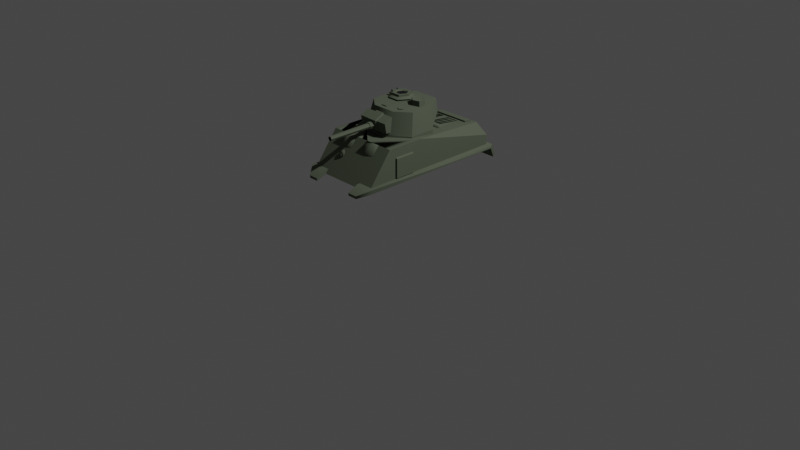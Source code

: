 # Source: ModifiedM4Sherman-4-TopShell.blend  (saved by Blender 2.90.8; exported with 4.5.12 LTS)
import bpy
from mathutils import Matrix  # noqa: F401  (used for matrix-valued properties, if any)

bpy.ops.wm.read_factory_settings(use_empty=True)
scene = bpy.context.scene
scene.name = 'Scene'

# ---- collections
col_collection = bpy.data.collections.new('Collection'); scene.collection.children.link(col_collection)

# ---- materials (node trees are filled in below, after node groups)
mat_material_006 = bpy.data.materials.new('Material.006')
mat_material_006.use_transparent_shadow = False
mat_material_006.diffuse_color = (0.1072, 0.1259, 0.09013, 1.0)
mat_material_006.roughness = 0.6733
mat_material_004 = bpy.data.materials.new('Material.004')
mat_material_004.use_transparent_shadow = False
mat_material_004.diffuse_color = (0.0, 0.0, 0.0, 1.0)
mat_material_004.roughness = 0.6733
mat_material_005 = bpy.data.materials.new('Material.005')
mat_material_005.use_transparent_shadow = False
mat_material_005.diffuse_color = (0.1139, 0.1089, 0.1027, 1.0)
mat_material_005.roughness = 0.6733
mat_material_003 = bpy.data.materials.new('Material.003')
mat_material_003.use_transparent_shadow = False
mat_material_003.diffuse_color = (0.01508, 0.01508, 0.01508, 1.0)
mat_material_003.roughness = 0.6733

# ---- material node trees
mat_material_006.use_nodes = True; mat_material_006.node_tree.nodes.clear()
_N = mat_material_006.node_tree.nodes; _L = mat_material_006.node_tree.links
n0 = _N.new('ShaderNodeBsdfPrincipled'); n0.name = 'Principled BSDF'; n0.location = (10, 300)
n0.distribution = 'GGX'
n0.subsurface_method = 'BURLEY'
n0.inputs[0].default_value = (0.1072, 0.1259, 0.09013, 1.0)
n0.inputs[2].default_value = 0.6733
n0.inputs[3].default_value = 1.0
n0.inputs[27].default_value = (0.0, 0.0, 0.0, 1.0)
n0.inputs[28].default_value = 1.0
n1 = _N.new('ShaderNodeOutputMaterial'); n1.name = 'Material Output'; n1.location = (300, 300)
_L.new(n0.outputs[0], n1.inputs[0])
n1.is_active_output = True
mat_material_004.use_nodes = True; mat_material_004.node_tree.nodes.clear()
_N = mat_material_004.node_tree.nodes; _L = mat_material_004.node_tree.links
n0 = _N.new('ShaderNodeBsdfPrincipled'); n0.name = 'Principled BSDF'; n0.location = (10, 300)
n0.distribution = 'GGX'
n0.subsurface_method = 'BURLEY'
n0.inputs[0].default_value = (0.0, 0.0, 0.0, 1.0)
n0.inputs[2].default_value = 0.6733
n0.inputs[3].default_value = 1.0
n0.inputs[27].default_value = (0.0, 0.0, 0.0, 1.0)
n0.inputs[28].default_value = 1.0
n1 = _N.new('ShaderNodeOutputMaterial'); n1.name = 'Material Output'; n1.location = (300, 300)
_L.new(n0.outputs[0], n1.inputs[0])
n1.is_active_output = True
mat_material_005.use_nodes = True; mat_material_005.node_tree.nodes.clear()
_N = mat_material_005.node_tree.nodes; _L = mat_material_005.node_tree.links
n0 = _N.new('ShaderNodeBsdfPrincipled'); n0.name = 'Principled BSDF'; n0.location = (10, 300)
n0.distribution = 'GGX'
n0.subsurface_method = 'BURLEY'
n0.inputs[0].default_value = (0.1139, 0.1089, 0.1027, 1.0)
n0.inputs[2].default_value = 0.6733
n0.inputs[3].default_value = 1.0
n0.inputs[27].default_value = (0.0, 0.0, 0.0, 1.0)
n0.inputs[28].default_value = 1.0
n1 = _N.new('ShaderNodeOutputMaterial'); n1.name = 'Material Output'; n1.location = (300, 300)
_L.new(n0.outputs[0], n1.inputs[0])
n1.is_active_output = True
mat_material_003.use_nodes = True; mat_material_003.node_tree.nodes.clear()
_N = mat_material_003.node_tree.nodes; _L = mat_material_003.node_tree.links
n0 = _N.new('ShaderNodeBsdfPrincipled'); n0.name = 'Principled BSDF'; n0.location = (10, 300)
n0.distribution = 'GGX'
n0.subsurface_method = 'BURLEY'
n0.inputs[0].default_value = (0.01508, 0.01508, 0.01508, 1.0)
n0.inputs[2].default_value = 0.6733
n0.inputs[3].default_value = 1.0
n0.inputs[27].default_value = (0.0, 0.0, 0.0, 1.0)
n0.inputs[28].default_value = 1.0
n1 = _N.new('ShaderNodeOutputMaterial'); n1.name = 'Material Output'; n1.location = (300, 300)
_L.new(n0.outputs[0], n1.inputs[0])
n1.is_active_output = True

# ---- world
world_world = bpy.data.worlds.new('World'); scene.world = world_world
world_world.use_nodes = True; world_world.node_tree.nodes.clear()
_N = world_world.node_tree.nodes; _L = world_world.node_tree.links
n0 = _N.new('ShaderNodeOutputWorld'); n0.name = 'World Output'; n0.location = (300, 300)
n1 = _N.new('ShaderNodeBackground'); n1.name = 'Background'; n1.location = (10, 300)
n1.inputs[0].default_value = (0.05088, 0.05088, 0.05088, 1.0)
_L.new(n1.outputs[0], n0.inputs[0])
n0.is_active_output = True
world_world.color = (0.05088, 0.05088, 0.05088)
world_world.use_sun_shadow = False
world_world.sun_shadow_jitter_overblur = 0.0

# ---- cameras
cam_camera = bpy.data.cameras.new('Camera')
cam_camera.clip_end = 100.0
cam_camera.ortho_scale = 7.314

# ---- lights
light_light = bpy.data.lights.new('Light', 'POINT')
light_light.transmission_factor = 0.0
light_light.energy = 1000.0
light_light.shadow_soft_size = 0.1
light_light.shadow_maximum_resolution = 0.006
light_light.use_absolute_resolution = True

# ---- meshes
me_cube_005_cube_010 = bpy.data.meshes.new('Cube.005_Cube.010')
me_cube_005_cube_010.from_pydata([(-0.1706, 0.683, -0.2632), (0.1706, 0.5761, -0.2632), (-0.1706, 0.5761, -0.2632), (0.1706, 0.683, -0.2632), (0.3216, 0.5761, -0.1423), (0.3216, 0.683, -0.1423), (0.3216, 0.5761, 0.1351), (0.3216, 0.683, 0.1351), (0.1259, 0.5761, 0.2985), (0.1259, 0.683, 0.2985), (-0.1259, 0.5761, 0.2985), (-0.1259, 0.683, 0.2985), (-0.3216, 0.5761, 0.1351), (-0.3216, 0.683, 0.1351), (-0.3216, 0.5761, -0.1423), (-0.3216, 0.683, -0.1423), (-0.1994, 0.5993, -0.7179), (-0.1994, 0.6096, -0.8004), (-0.1994, 0.594, -0.8003), (0.1994, 0.594, -0.8003), (0.1994, 0.6096, -0.8004), (0.1994, 0.5993, -0.7179), (0.1994, 0.6156, -0.7178), (0.3845, 0.6046, 0.405), (0.3845, 0.4598, 0.1881), (0.3845, 0.4598, 0.405), (0.3845, 0.6046, 0.1881), (0.4027, 0.4664, 0.1881), (0.4027, 0.598, 0.1881), (0.4027, 0.4664, 0.405), (0.4027, 0.598, 0.405), (-0.3845, 0.4598, 0.1881), (-0.3845, 0.6046, 0.405), (-0.3845, 0.4598, 0.405), (-0.4027, 0.4664, 0.1881), (-0.3845, 0.6046, 0.1881), (-0.4027, 0.4664, 0.405), (-0.4027, 0.598, 0.1881), (-0.4027, 0.598, 0.405), (-0.2279, 0.4622, -0.8855), (-0.4269, 0.3853, -0.9347), (-0.4269, 0.4622, -0.8855), (0.3857, 0.53, -0.8447), (-0.3857, 0.4343, -0.8447), (-0.3857, 0.53, -0.8447), (-0.3857, 0.671, 0.4807), (0.2279, 0.4343, -0.8447), (-0.2279, 0.4343, -0.8447), (0.4269, 0.4622, -0.8855), (0.2279, 0.3853, -0.9347), (0.2279, 0.4622, -0.8855), (-0.1994, 0.6156, -0.7178), (-0.2279, 0.3853, -0.9347), (0.3857, 0.4343, -0.8447), (-0.3857, 0.4343, 0.7493), (0.4269, 0.3853, -0.9347), (-0.1482, 0.5863, 0.6175), (-0.1196, 0.5698, 0.5717), (-0.1482, 0.5863, 0.5717), (-0.1196, 0.5698, 0.6175), (-0.1196, 0.5368, 0.5717), (-0.1196, 0.5368, 0.6175), (-0.1482, 0.5203, 0.5717), (-0.1768, 0.5368, 0.6175), (-0.1768, 0.5368, 0.5717), (-0.1768, 0.5698, 0.6175), (-0.1482, 0.5785, 0.6175), (-0.1768, 0.5698, 0.5717), (-0.1482, 0.5282, 0.6175), (-0.1482, 0.5203, 0.6175), (-0.1264, 0.5659, 0.6175), (-0.17, 0.5659, 0.6175), (-0.1482, 0.5711, 0.6319), (-0.1264, 0.5408, 0.6175), (-0.17, 0.5408, 0.6175), (-0.1636, 0.5622, 0.6319), (-0.1636, 0.5445, 0.6319), (-0.1328, 0.5622, 0.6319), (-0.1482, 0.5356, 0.6319), (-0.1328, 0.5445, 0.6319), (-0.1799, 0.6257, -0.3793), (-0.1799, 0.6227, -0.6619), (-0.1799, 0.6007, -0.6619), (0.1799, 0.6007, -0.6619), (-0.2095, 0.6319, -0.3212), (0.2095, 0.6479, -0.3212), (-0.2095, 0.6479, -0.3212), (-0.2257, 0.6319, -0.3307), (-0.2095, 0.6257, -0.3793), (0.2257, 0.6257, -0.3698), (0.2257, 0.6319, -0.3307), (0.2095, 0.6319, -0.3212), (0.1799, 0.6257, -0.3793), (0.2095, 0.6257, -0.3793), (-0.1799, 0.6449, -0.3793), (0.2257, 0.6479, -0.3307), (0.1799, 0.6227, -0.6619), (-0.2095, 0.6449, -0.3793), (0.1799, 0.6449, -0.3793), (-0.2257, 0.6257, -0.3698), (0.2257, 0.6449, -0.3698), (-0.2257, 0.6449, -0.3698), (0.2095, 0.6449, -0.3793), (-0.2257, 0.6479, -0.3307), (-0.1655, 0.644, -0.3907), (0.1655, 0.6236, -0.6506), (0.1488, 0.644, -0.3907), (-0.1488, 0.644, -0.3907), (-0.1488, 0.6236, -0.6506), (0.1488, 0.6236, -0.6506), (0.1655, 0.644, -0.3907), (-0.1655, 0.6236, -0.6506), (0.1311, 0.644, -0.3907), (-0.1312, 0.644, -0.3907), (0.1311, 0.6236, -0.6506), (-0.1122, 0.6236, -0.6506), (0.1122, 0.6236, -0.6506), (-0.1312, 0.6236, -0.6506), (-0.1122, 0.644, -0.3907), (0.09188, 0.644, -0.3907), (-0.09181, 0.644, -0.3907), (-0.09181, 0.6236, -0.6506), (0.09188, 0.6236, -0.6506), (0.1122, 0.644, -0.3907), (0.07222, 0.644, -0.3907), (-0.07231, 0.644, -0.3907), (0.0522, 0.644, -0.3907), (-0.05221, 0.644, -0.3907), (0.07222, 0.6236, -0.6506), (-0.05221, 0.6236, -0.6506), (0.0522, 0.6236, -0.6506), (-0.07231, 0.6236, -0.6506), (0.03366, 0.644, -0.3907), (-0.03367, 0.644, -0.3907), (-0.03367, 0.6236, -0.6506), (0.03366, 0.6236, -0.6506), (0.0165, 0.644, -0.3907), (-0.01651, 0.644, -0.3907), (0.0165, 0.6236, -0.6506), (-0.01651, 0.6236, -0.6506), (0.3857, 0.671, 0.08779), (-0.2418, 0.5939, -0.8447), (-0.3857, 0.671, 0.08779), (0.3857, 0.53, -0.8447), (-0.3857, 0.53, -0.8447), (0.2418, 0.5939, -0.8447), (0.2279, 0.4613, 0.7517), (0.2279, 0.4343, 0.7493), (0.2279, 0.4243, 0.8619), (-0.4269, 0.4335, -0.8692), (-0.4269, 0.4613, 0.7517), (0.4269, 0.4335, -0.8692), (0.4269, 0.4613, 0.7517), (0.4269, 0.4343, 0.7493), (0.2279, 0.4335, -0.8692), (-0.2279, 0.4613, 0.7517), (-0.2279, 0.4343, 0.7493), (-0.2279, 0.4335, -0.8692), (0.3327, 0.4243, 0.8619), (0.3857, 0.671, 0.4807), (0.2279, 0.406, 0.8594), (-0.2279, 0.4243, 0.8619), (-0.3327, 0.406, 0.8594), (-0.2279, 0.406, 0.8594), (-0.3327, 0.4243, 0.8619), (-0.4269, 0.4343, 0.7493), (0.3327, 0.406, 0.8594), (0.2279, 0.4343, 0.7493), (-0.2279, 0.4343, 0.7493), (0.2314, 0.671, 0.4807), (-0.07714, 0.671, 0.4807), (-0.2314, 0.671, 0.534), (-0.2314, 0.671, 0.4807), (0.09612, 0.671, 0.534), (0.07714, 0.671, 0.4807), (-0.07714, 0.671, 0.534), (-0.2314, 0.5888, 0.5592), (0.2124, 0.671, 0.534), (0.07714, 0.5888, 0.5592), (0.2314, 0.5888, 0.5592), (-0.07714, 0.5888, 0.5592), (0.3857, 0.4343, 0.7493), (-0.2279, 0.3648, -0.9115), (0.4269, 0.3648, -0.9115), (0.2279, 0.3648, -0.9115), (-0.4269, 0.3648, -0.9115)], [(46, 47), (46, 167), (167, 168), (157, 168)], [(0, 1, 2), (3, 4, 1), (5, 6, 4), (7, 8, 6), (9, 10, 8), (11, 12, 10), (13, 7, 5), (13, 14, 12), (15, 2, 14), (6, 12, 14), (16, 17, 18), (17, 19, 18), (20, 21, 19), (22, 16, 21), (19, 16, 18), (17, 22, 20), (23, 24, 25), (26, 27, 24), (28, 29, 27), (30, 25, 29), (27, 25, 24), (26, 30, 28), (31, 32, 33), (34, 35, 31), (36, 37, 34), (33, 38, 36), (33, 34, 31), (38, 35, 37), (39, 40, 41), (42, 43, 44), (43, 45, 44), (48, 49, 50), (0, 3, 1), (3, 5, 4), (5, 7, 6), (7, 9, 8), (9, 11, 10), (11, 13, 12), (5, 3, 0), (0, 15, 5), (13, 11, 9), (9, 7, 13), (5, 15, 13), (13, 15, 14), (15, 0, 2), (14, 2, 1), (1, 4, 14), (6, 8, 10), (10, 12, 6), (14, 4, 6), (16, 51, 17), (17, 20, 19), (20, 22, 21), (22, 51, 16), (19, 21, 16), (17, 51, 22), (23, 26, 24), (26, 28, 27), (28, 30, 29), (30, 23, 25), (27, 29, 25), (26, 23, 30), (31, 35, 32), (34, 37, 35), (36, 38, 37), (33, 32, 38), (33, 36, 34), (38, 32, 35), (39, 52, 40), (42, 53, 43), (43, 54, 45), (48, 55, 49), (56, 57, 58), (59, 60, 57), (61, 62, 60), (62, 63, 64), (65, 66, 56), (63, 67, 64), (67, 56, 58), (57, 64, 67), (61, 68, 69), (59, 66, 70), (63, 71, 65), (71, 72, 66), (59, 73, 61), (63, 68, 74), (75, 76, 77), (70, 72, 77), (73, 78, 68), (71, 76, 75), (70, 79, 73), (74, 78, 76), (80, 81, 82), (81, 83, 82), (84, 85, 86), (87, 88, 84), (89, 90, 91), (92, 93, 91), (80, 94, 81), (91, 90, 95), (96, 92, 83), (80, 83, 92), (91, 95, 85), (84, 88, 80), (80, 97, 94), (96, 98, 92), (87, 99, 88), (80, 82, 83), (91, 84, 92), (98, 93, 92), (100, 90, 89), (87, 101, 99), (86, 87, 84), (102, 89, 93), (81, 96, 83), (84, 91, 85), (85, 102, 98), (97, 99, 101), (89, 91, 93), (92, 84, 80), (80, 88, 97), (98, 102, 93), (100, 95, 90), (87, 103, 101), (86, 103, 87), (102, 100, 89), (94, 97, 86), (101, 103, 86), (86, 85, 94), (95, 100, 102), (98, 104, 94), (95, 102, 85), (101, 86, 97), (81, 105, 96), (94, 85, 98), (97, 88, 99), (104, 106, 107), (105, 108, 109), (96, 110, 98), (94, 111, 81), (109, 112, 106), (107, 112, 113), (114, 115, 116), (107, 117, 108), (109, 117, 114), (118, 119, 120), (116, 121, 122), (113, 123, 118), (120, 124, 125), (116, 119, 123), (118, 121, 115), (125, 126, 127), (128, 129, 130), (122, 131, 128), (127, 132, 133), (130, 134, 135), (128, 126, 124), (125, 129, 131), (135, 136, 132), (133, 136, 137), (136, 138, 139), (136, 139, 137), (133, 139, 134), (135, 139, 138), (140, 141, 142), (143, 141, 144), (143, 140, 145), (144, 141, 142), (146, 48, 50), (147, 148, 146), (149, 150, 41), (151, 152, 153), (154, 153, 147), (39, 150, 155), (151, 55, 48), (156, 149, 157), (146, 158, 152), (159, 143, 140), (45, 144, 44), (146, 154, 147), (157, 155, 156), (159, 53, 42), (160, 158, 148), (161, 162, 163), (155, 164, 161), (165, 164, 150), (147, 166, 160), (156, 161, 163), (156, 162, 165), (153, 158, 166), (140, 169, 159), (170, 171, 172), (169, 173, 174), (175, 176, 171), (177, 178, 173), (177, 169, 179), (173, 178, 174), (171, 176, 172), (175, 170, 180), (140, 142, 174), (170, 142, 174), (142, 45, 172), (159, 54, 181), (182, 40, 52), (49, 183, 184), (154, 183, 151), (154, 49, 184), (149, 40, 185), (149, 182, 157), (157, 52, 39), (56, 59, 57), (59, 61, 60), (61, 69, 62), (62, 69, 63), (65, 71, 66), (63, 65, 67), (67, 65, 56), (67, 58, 57), (57, 60, 64), (62, 64, 60), (61, 73, 68), (59, 56, 66), (63, 74, 71), (71, 75, 72), (59, 70, 73), (63, 69, 68), (79, 77, 76), (72, 75, 77), (76, 78, 79), (70, 66, 72), (73, 79, 78), (71, 74, 76), (70, 77, 79), (74, 68, 78), (98, 110, 104), (81, 111, 105), (104, 110, 106), (105, 111, 108), (96, 105, 110), (94, 104, 111), (109, 114, 112), (107, 106, 112), (114, 117, 115), (107, 113, 117), (109, 108, 117), (118, 123, 119), (116, 115, 121), (113, 112, 123), (120, 119, 124), (116, 122, 119), (118, 120, 121), (125, 124, 126), (128, 131, 129), (122, 121, 131), (127, 126, 132), (130, 129, 134), (128, 130, 126), (125, 127, 129), (135, 138, 136), (133, 132, 136), (133, 137, 139), (135, 134, 139), (140, 145, 141), (143, 145, 141), (146, 152, 48), (147, 160, 148), (149, 165, 150), (151, 48, 152), (154, 151, 153), (39, 41, 150), (151, 183, 55), (156, 165, 149), (146, 148, 158), (159, 42, 143), (45, 142, 144), (146, 50, 154), (157, 39, 155), (159, 181, 53), (160, 166, 158), (161, 164, 162), (155, 150, 164), (165, 162, 164), (147, 153, 166), (156, 155, 161), (156, 163, 162), (153, 152, 158), (140, 174, 169), (170, 175, 171), (169, 177, 173), (175, 180, 176), (177, 179, 178), (170, 172, 142), (159, 45, 54), (182, 185, 40), (49, 55, 183), (154, 184, 183), (154, 50, 49), (149, 41, 40), (149, 185, 182), (157, 182, 52), (105, 106, 110), (104, 108, 111), (113, 115, 117), (114, 123, 112), (122, 124, 119), (120, 131, 121), (130, 132, 126), (127, 134, 129), (105, 109, 106), (104, 107, 108), (113, 118, 115), (114, 116, 123), (122, 128, 124), (120, 125, 131), (130, 135, 132), (127, 133, 134)])
me_cube_005_cube_010.polygons.foreach_set('use_smooth', [0, 0, 0, 0, 0, 0, 0, 0, 0, 0, 0, 0, 0, 0, 0, 0, 0, 0, 0, 0, 0, 0, 0, 0, 0, 0, 0, 0, 0, 0, 0, 0, 0, 0, 0, 0, 0, 0, 0, 0, 0, 0, 0, 0, 0, 0, 0, 0, 0, 0, 0, 0, 0, 0, 0, 0, 0, 0, 0, 0, 0, 0, 0, 0, 0, 0, 0, 0, 0, 0, 0, 0, 1, 1, 1, 1, 1, 1, 1, 1, 1, 1, 1, 1, 1, 1, 1, 1, 1, 1, 1, 1, 1, 1, 1, 1, 1, 1, 1, 1, 1, 1, 1, 1, 1, 1, 1, 1, 1, 1, 1, 1, 1, 1, 1, 1, 1, 1, 1, 1, 1, 1, 1, 1, 1, 1, 1, 1, 1, 1, 1, 1, 1, 1, 1, 1, 1, 1, 1, 1, 1, 1, 1, 1, 1, 1, 1, 1, 1, 1, 1, 1, 1, 1, 1, 1, 1, 1, 1, 1, 1, 1, 1, 1, 1, 1, 1, 1, 1, 1, 1, 1, 1, 1, 1, 1, 1, 1, 1, 1, 1, 1, 1, 1, 1, 1, 1, 1, 1, 1, 1, 1, 1, 1, 1, 1, 1, 1, 1, 1, 1, 1, 1, 1, 1, 1, 1, 1, 1, 1, 1, 1, 1, 1, 1, 1, 1, 1, 1, 1, 1, 1, 1, 1, 1, 1, 1, 1, 1, 1, 1, 1, 1, 1, 1, 1, 1, 1, 1, 1, 1, 1, 1, 1, 1, 1, 1, 1, 1, 1, 1, 1, 1, 1, 1, 1, 1, 1, 1, 1, 1, 1, 1, 1, 1, 1, 1, 1, 1, 1, 1, 1, 1, 1, 1, 1, 1, 1, 1, 1, 1, 1, 1, 1, 1, 1, 1, 1, 1, 1, 1, 1, 1, 1, 1, 1, 1, 1, 1, 1, 1, 1, 1, 1, 1, 1, 1, 1, 1, 1, 1, 1, 1, 1, 1, 1])
me_cube_005_cube_010.polygons.foreach_set('material_index', [0, 0, 0, 0, 0, 0, 0, 0, 0, 0, 0, 0, 0, 0, 0, 0, 0, 0, 0, 0, 0, 0, 0, 0, 0, 0, 0, 0, 0, 0, 0, 0, 0, 0, 0, 0, 0, 0, 0, 0, 0, 0, 0, 0, 0, 0, 0, 0, 0, 0, 0, 0, 0, 0, 0, 0, 0, 0, 0, 0, 0, 0, 0, 0, 0, 0, 0, 0, 0, 0, 0, 0, 0, 0, 0, 0, 0, 0, 0, 0, 0, 0, 0, 0, 0, 0, 0, 0, 0, 0, 0, 0, 0, 0, 0, 0, 0, 0, 0, 0, 0, 0, 0, 0, 0, 0, 0, 0, 0, 0, 0, 0, 0, 0, 0, 0, 0, 0, 0, 0, 0, 0, 0, 0, 0, 0, 0, 0, 0, 0, 0, 0, 0, 0, 0, 0, 0, 0, 0, 0, 0, 0, 0, 0, 0, 0, 0, 0, 0, 0, 0, 0, 0, 0, 0, 0, 0, 0, 0, 0, 0, 0, 0, 0, 0, 0, 0, 0, 0, 0, 0, 0, 0, 0, 0, 0, 0, 0, 0, 0, 0, 0, 0, 0, 0, 0, 0, 0, 0, 0, 0, 0, 0, 0, 0, 0, 0, 0, 0, 0, 0, 0, 0, 0, 0, 0, 0, 0, 0, 0, 0, 0, 0, 0, 0, 0, 0, 0, 0, 0, 0, 0, 0, 0, 0, 0, 0, 0, 0, 0, 0, 0, 0, 0, 0, 0, 0, 0, 0, 0, 0, 0, 0, 0, 0, 0, 0, 0, 0, 0, 0, 0, 0, 0, 0, 0, 0, 0, 0, 0, 0, 0, 0, 0, 0, 0, 0, 0, 0, 0, 0, 0, 0, 0, 0, 0, 0, 0, 0, 0, 0, 0, 0, 0, 0, 0, 0, 0, 0, 0, 0, 0, 0, 0, 0, 0, 0, 0, 0, 0, 1, 1, 1, 1, 1, 1, 1, 1, 1, 1, 1, 1, 1, 1, 1, 1])
_k = set([(39, 41), (39, 52), (39, 157), (40, 41), (40, 52), (40, 185), (41, 150), (42, 53), (42, 143), (42, 159), (44, 45), (44, 144), (45, 54), (45, 159), (45, 172), (46, 47), (46, 167), (48, 50), (48, 55), (48, 151), (49, 50), (49, 55), (49, 154), (49, 184), (50, 146), (52, 182), (53, 181), (55, 183), (57, 58), (57, 60), (58, 67), (60, 62), (61, 69), (62, 64), (63, 69), (64, 67), (68, 73), (68, 74), (80, 82), (80, 88), (80, 94), (82, 83), (83, 92), (83, 96), (84, 87), (84, 91), (87, 99), (88, 99), (89, 90), (89, 93), (90, 91), (92, 93), (92, 98), (104, 106), (104, 107), (105, 109), (107, 113), (109, 114), (112, 123), (113, 118), (114, 115), (114, 116), (115, 121), (116, 121), (116, 122), (118, 120), (118, 123), (120, 125), (121, 122), (122, 128), (124, 126), (125, 127), (126, 127), (127, 132), (127, 133), (128, 130), (130, 135), (132, 136), (133, 137), (134, 139), (135, 138), (135, 139), (136, 137), (138, 139), (140, 143), (140, 145), (140, 159), (141, 142), (141, 145), (143, 144), (143, 145), (143, 159), (146, 148), (147, 154), (148, 158), (149, 165), (149, 185), (150, 164), (151, 152), (151, 153), (151, 183), (152, 158), (153, 166), (154, 184), (155, 157), (155, 161), (156, 157), (156, 163), (157, 168), (157, 182), (159, 181), (160, 166), (161, 163), (161, 164), (162, 163), (162, 165), (167, 168), (169, 179), (170, 174), (170, 180), (176, 180), (178, 179), (182, 185), (183, 184)])
me_cube_005_cube_010.attributes.new('sharp_edge', 'BOOLEAN', 'EDGE').data.foreach_set('value', [ (min(e.vertices), max(e.vertices)) in _k for e in me_cube_005_cube_010.edges])
me_cube_005_cube_010.materials.append(mat_material_006)
me_cube_005_cube_010.materials.append(mat_material_004)
me_cube_005_cube_010.use_remesh_fix_poles = True
me_cube_005_cube_010.use_remesh_preserve_attributes = False
me_cube_005_cube_010.use_mirror_vertex_groups = False
me_cube_005_cube_010.update()
me_cube_005_cube_010.normals_split_custom_set([tuple(v) for v in zip(*[iter([0.0, 0.0, -1.0, 0.0, 0.0, -1.0, 0.0, 0.0, -1.0, 0.6247, 0.0, -0.7808, 0.6247, 0.0, -0.7808, 0.6247, 0.0, -0.7808, 1.0, 0.0, 0.0, 1.0, 0.0, 0.0, 1.0, 0.0, 0.0, 0.6409, 0.0, 0.7676, 0.6409, 0.0, 0.7676, 0.6409, 0.0, 0.7676, 0.0, 0.0, 1.0, 0.0, 0.0, 1.0, 0.0, 0.0, 1.0, -0.6409, 0.0, 0.7676, -0.6409, 0.0, 0.7676, -0.6409, 0.0, 0.7676, 0.0, 1.0, 0.0, 0.0, 1.0, 0.0, 0.0, 1.0, 0.0, -1.0, 0.0, 0.0, -1.0, 0.0, 0.0, -1.0, 0.0, 0.0, -0.6247, 0.0, -0.7808, -0.6247, 0.0, -0.7808, -0.6247, 0.0, -0.7808, 0.0, -1.0, 0.0, 0.0, -1.0, 0.0, 0.0, -1.0, 0.0, -1.0, -1.351e-06, 0.0, -1.0, -1.351e-06, 0.0, -1.0, -1.351e-06, 0.0, 0.0, -0.004542, -1.0, 0.0, -0.004542, -1.0, 0.0, -0.004542, -1.0, 1.0, 0.0, 0.0, 1.0, 0.0, 0.0, 1.0, 0.0, 0.0, 0.0, -0.004414, 1.0, 0.0, -0.004414, 1.0, 0.0, -0.004414, 1.0, 0.0, -0.9979, 0.06473, 0.0, -0.9979, 0.06473, 0.0, -0.9979, 0.06473, 0.0, 0.9973, -0.07283, 0.0, 0.9973, -0.07283, 0.0, 0.9973, -0.07283, -1.0, 0.0, 0.0, -1.0, 0.0, 0.0, -1.0, 0.0, 0.0, -9.707e-07, 0.0, -1.0, -9.707e-07, 0.0, -1.0, -9.707e-07, 0.0, -1.0, 1.0, 0.0, 0.0, 1.0, 0.0, 0.0, 1.0, 0.0, 0.0, -1.555e-06, 0.0, 1.0, -1.555e-06, 0.0, 1.0, -1.555e-06, 0.0, 1.0, 0.3439, -0.939, 0.0, 0.3439, -0.939, 0.0, 0.3439, -0.939, 0.0, 0.3439, 0.939, 0.0, 0.3439, 0.939, 0.0, 0.3439, 0.939, 0.0, 1.0, 0.0, 0.0, 1.0, 0.0, 0.0, 1.0, 0.0, 0.0, 1.412e-06, 0.0, -1.0, 1.412e-06, 0.0, -1.0, 1.412e-06, 0.0, -1.0, -1.0, 0.0, 0.0, -1.0, 0.0, 0.0, -1.0, 0.0, 0.0, 3.11e-06, 0.0, 1.0, 3.11e-06, 0.0, 1.0, 3.11e-06, 0.0, 1.0, -0.344, -0.939, 0.0, -0.344, -0.939, 0.0, -0.344, -0.939, 0.0, -0.344, 0.939, 0.0, -0.344, 0.939, 0.0, -0.344, 0.939, 0.0, 0.0, 0.5393, -0.8421, 0.0, 0.5393, -0.8421, 0.0, 0.5393, -0.8421, 0.0, 0.0, -1.0, 0.0, 0.0, -1.0, 0.0, 0.0, -1.0, -1.0, 0.0, 0.0, -1.0, 0.0, 0.0, -1.0, 0.0, 0.0, 0.0, 0.5393, -0.8421, 0.0, 0.5393, -0.8421, 0.0, 0.5393, -0.8421, 0.0, 0.0, -1.0, 0.0, 0.0, -1.0, 0.0, 0.0, -1.0, 0.6247, 0.0, -0.7808, 0.6247, 0.0, -0.7808, 0.6247, 0.0, -0.7808, 1.0, 0.0, 0.0, 1.0, 0.0, 0.0, 1.0, 0.0, 0.0, 0.6409, 0.0, 0.7676, 0.6409, 0.0, 0.7676, 0.6409, 0.0, 0.7676, 0.0, 0.0, 1.0, 0.0, 0.0, 1.0, 0.0, 0.0, 1.0, -0.6409, 0.0, 0.7676, -0.6409, 0.0, 0.7676, -0.6409, 0.0, 0.7676, 0.0, 1.0, 0.0, 0.0, 1.0, 0.0, 0.0, 1.0, 0.0, 0.0, 1.0, 7.668e-07, 0.0, 1.0, 7.668e-07, 0.0, 1.0, 7.668e-07, 0.0, 1.0, -7.242e-07, 0.0, 1.0, -7.242e-07, 0.0, 1.0, -7.242e-07, 0.0, 1.0, 0.0, 0.0, 1.0, 0.0, 0.0, 1.0, 0.0, 0.0, 1.0, 0.0, 0.0, 1.0, 0.0, 0.0, 1.0, 0.0, -1.0, 0.0, 0.0, -1.0, 0.0, 0.0, -1.0, 0.0, 0.0, -0.6247, 0.0, -0.7808, -0.6247, 0.0, -0.7808, -0.6247, 0.0, -0.7808, 0.0, -1.0, 7.229e-07, 0.0, -1.0, 7.229e-07, 0.0, -1.0, 7.229e-07, 0.0, -1.0, 0.0, 0.0, -1.0, 0.0, 0.0, -1.0, 0.0, 0.0, -1.0, 0.0, 0.0, -1.0, 0.0, 0.0, -1.0, 0.0, 0.0, -1.0, -5.669e-07, 0.0, -1.0, -5.669e-07, 0.0, -1.0, -5.669e-07, 0.0, -1.0, 0.0, 0.0, -1.0, 0.0, 0.0, -1.0, 0.0, -1.0, 0.0, 0.0, -1.0, 0.0, 0.0, -1.0, 0.0, 0.0, 0.0, -0.004542, -1.0, 0.0, -0.004542, -1.0, 0.0, -0.004542, -1.0, 1.0, -8.378e-07, 0.0, 1.0, -8.378e-07, 0.0, 1.0, -8.378e-07, 0.0, 0.0, -0.004414, 1.0, 0.0, -0.004414, 1.0, 0.0, -0.004414, 1.0, 0.0, -0.9979, 0.06473, 0.0, -0.9979, 0.06473, 0.0, -0.9979, 0.06473, 0.0, 0.9973, -0.07282, 0.0, 0.9973, -0.07282, 0.0, 0.9973, -0.07282, -1.0, 0.0, 0.0, -1.0, 0.0, 0.0, -1.0, 0.0, 0.0, 0.0, 0.0, -1.0, 0.0, 0.0, -1.0, 0.0, 0.0, -1.0, 1.0, 0.0, 0.0, 1.0, 0.0, 0.0, 1.0, 0.0, 0.0, 0.0, 0.0, 1.0, 0.0, 0.0, 1.0, 0.0, 0.0, 1.0, 0.3439, -0.939, 0.0, 0.3439, -0.939, 0.0, 0.3439, -0.939, 0.0, 0.3439, 0.939, 0.0, 0.3439, 0.939, 0.0, 0.3439, 0.939, 0.0, 1.0, 0.0, 0.0, 1.0, 0.0, 0.0, 1.0, 0.0, 0.0, -4.86e-07, 0.0, -1.0, -4.86e-07, 0.0, -1.0, -4.86e-07, 0.0, -1.0, -1.0, 0.0, 0.0, -1.0, 0.0, 0.0, -1.0, 0.0, 0.0, -1.412e-06, 0.0, 1.0, -1.412e-06, 0.0, 1.0, -1.412e-06, 0.0, 1.0, -0.344, -0.939, 0.0, -0.344, -0.939, 0.0, -0.344, -0.939, 0.0, -0.344, 0.939, 0.0, -0.344, 0.939, 0.0, -0.344, 0.939, 0.0, 0.0, 0.5393, -0.8421, 0.0, 0.5393, -0.8421, 0.0, 0.5393, -0.8421, 0.0, 0.0, -1.0, 0.0, 0.0, -1.0, 0.0, 0.0, -1.0, -1.0, -1.975e-07, 0.0, -1.0, -1.975e-07, 0.0, -1.0, -1.975e-07, 0.0, 0.0, 0.5393, -0.8421, 0.0, 0.5393, -0.8421, 0.0, 0.5393, -0.8421, -5.998e-06, 0.7924, 0.61, 0.866, 0.5, 0.0, -7.383e-06, 1.0, 0.0, 0.6862, 0.3962, 0.61, 0.866, -0.5, 0.0, 0.866, 0.5, 0.0, 0.6862, -0.3962, 0.61, -7.58e-06, -1.0, 0.0, 0.866, -0.5, 0.0, -7.58e-06, -1.0, 0.0, -0.6863, -0.3962, 0.61, -0.866, -0.5, 0.0, -0.6862, 0.3962, 0.61, -3.163e-06, 0.3734, 0.9277, -5.998e-06, 0.7924, 0.61, -0.6863, -0.3962, 0.61, -0.866, 0.5, 0.0, -0.866, -0.5, 0.0, -0.866, 0.5, 0.0, -5.998e-06, 0.7924, 0.61, -7.383e-06, 1.0, 0.0, 0.0, 0.0, -1.0, 0.0, 0.0, -1.0, 0.0, 0.0, -1.0, 0.6862, -0.3962, 0.61, -1.976e-11, 0.0, 1.0, 0.0, 0.0, 1.0, 0.6862, 0.3962, 0.61, -3.163e-06, 0.3734, 0.9277, 0.3234, 0.1867, 0.9277, -0.6863, -0.3962, 0.61, -0.3234, 0.1867, 0.9277, -0.6862, 0.3962, 0.61, -0.3234, 0.1867, 0.9277, -4.88e-06, 0.6258, 0.78, -3.163e-06, 0.3734, 0.9277, 0.6862, 0.3962, 0.61, 0.3234, -0.1867, 0.9277, 0.6862, -0.3962, 0.61, -0.6863, -0.3962, 0.61, -1.976e-11, 0.0, 1.0, -0.3234, -0.1867, 0.9277, -0.542, 0.3129, 0.78, -0.542, -0.3129, 0.78, 0.5419, 0.3129, 0.78, 0.3234, 0.1867, 0.9277, -4.88e-06, 0.6258, 0.78, 0.5419, 0.3129, 0.78, 0.3234, -0.1867, 0.9277, -5.102e-06, -0.6258, 0.78, -8.046e-06, -0.8902, 0.4556, -0.3234, 0.1867, 0.9277, -0.542, -0.3129, 0.78, -0.542, 0.3129, 0.78, 0.3234, 0.1867, 0.9277, 0.5419, -0.3129, 0.78, 0.3234, -0.1867, 0.9277, -0.3234, -0.1867, 0.9277, -5.102e-06, -0.6258, 0.78, -0.542, -0.3129, 0.78, -1.0, 0.0, 0.0, -0.5816, 0.5523, -0.5973, -0.6864, 0.0, -0.7272, -0.5816, 0.5523, -0.5973, 0.0, 0.0, -1.0, -0.6864, 0.0, -0.7272, -0.2641, 0.0, 0.9645, 0.1974, 0.6695, 0.7161, -0.2004, 0.6714, 0.7135, -0.03913, -0.9927, 0.1138, 0.018, -0.9926, 0.1202, -0.02497, -0.994, 0.1061, -0.03913, -0.9927, 0.1138, 0.09254, -0.9834, 0.1563, 0.018, -0.9926, 0.1202, 0.0, -0.995, 0.1001, -0.02497, -0.994, 0.1061, 0.018, -0.9926, 0.1202, -1.0, 0.0, 0.0, -0.283, 0.8919, -0.3527, -0.5816, 0.5523, -0.5973, 0.2641, 0.0, 0.9645, 0.8819, 0.0, 0.4715, 0.6789, 0.6332, 0.3716, 0.5816, 0.5523, -0.5973, 1.0, 0.0, 0.0, 1.0, 0.0, 0.0, 0.0, -0.995, 0.1001, 0.0, -0.9961, 0.08816, 0.0, -0.995, 0.1001, 0.2641, 0.0, 0.9645, 0.6789, 0.6332, 0.3716, 0.1974, 0.6695, 0.7161, -0.02497, -0.994, 0.1061, 0.018, -0.9926, 0.1202, 0.0, -0.995, 0.1001, 0.0, 0.0, -1.0, -0.2029, 0.6345, -0.7458, -0.283, 0.8919, -0.3527, 0.5816, 0.5523, -0.5973, 0.283, 0.8919, -0.3527, 1.0, 0.0, 0.0, -0.03913, -0.9927, 0.1138, 0.09254, -0.9834, 0.1563, 0.018, -0.9926, 0.1202, 0.0, -0.995, 0.1001, 0.0, -0.9961, 0.08816, 0.0, -0.9961, 0.08816, 0.018, -0.9926, 0.1202, -0.02497, -0.994, 0.1061, 0.0, -0.995, 0.1001, 0.283, 0.8919, -0.3527, 0.2641, 0.0, -0.9645, 0.0, 0.0, -1.0, 0.7017, 0.577, -0.4179, 0.8819, 0.0, 0.4715, 0.8534, 0.0, -0.5212, -0.8819, 0.0, 0.4715, -0.6968, 0.5875, -0.4116, -0.8534, 0.0, -0.5212, -0.2004, 0.6714, 0.7135, -0.8819, 0.0, 0.4715, -0.2641, 0.0, 0.9645, 0.2001, 0.6325, -0.7482, 0.8534, 0.0, -0.5212, 0.2641, 0.0, -0.9645, -0.5816, 0.5523, -0.5973, 0.5816, 0.5523, -0.5973, 0.0, 0.0, -1.0, -0.2641, 0.0, 0.9645, 0.2641, 0.0, 0.9645, 0.1974, 0.6695, 0.7161, 0.1974, 0.6695, 0.7161, 0.2001, 0.6325, -0.7482, 0.283, 0.8919, -0.3527, -0.2029, 0.6345, -0.7458, -0.8534, 0.0, -0.5212, -0.6968, 0.5875, -0.4116, -0.03913, -0.9927, 0.1138, 0.018, -0.9926, 0.1202, -0.02497, -0.994, 0.1061, 0.0, -0.995, 0.1001, -0.02497, -0.994, 0.1061, 0.0, -0.995, 0.1001, 0.0, 0.0, -1.0, -0.2641, 0.0, -0.9645, -0.2029, 0.6345, -0.7458, 0.283, 0.8919, -0.3527, 0.2001, 0.6325, -0.7482, 0.2641, 0.0, -0.9645, 0.7017, 0.577, -0.4179, 0.6789, 0.6332, 0.3716, 0.8819, 0.0, 0.4715, -0.8819, 0.0, 0.4715, -0.6737, 0.643, 0.3642, -0.6968, 0.5875, -0.4116, -0.2004, 0.6714, 0.7135, -0.6737, 0.643, 0.3642, -0.8819, 0.0, 0.4715, 0.2001, 0.6325, -0.7482, 0.7017, 0.577, -0.4179, 0.8534, 0.0, -0.5212, -0.283, 0.8919, -0.3527, -0.2029, 0.6345, -0.7458, -0.2004, 0.6714, 0.7135, -0.6968, 0.5875, -0.4116, -0.6737, 0.643, 0.3642, -0.2004, 0.6714, 0.7135, -0.2004, 0.6714, 0.7135, 0.1974, 0.6695, 0.7161, -0.283, 0.8919, -0.3527, 0.6789, 0.6332, 0.3716, 0.7017, 0.577, -0.4179, 0.2001, 0.6325, -0.7482, 0.283, 0.8919, -0.3527, -8.461e-06, 0.9969, -0.07829, -0.283, 0.8919, -0.3527, 0.6789, 0.6332, 0.3716, 0.2001, 0.6325, -0.7482, 0.1974, 0.6695, 0.7161, -0.6968, 0.5875, -0.4116, -0.2004, 0.6714, 0.7135, -0.2029, 0.6345, -0.7458, -0.5816, 0.5523, -0.5973, 0.4229, 0.8907, -0.1668, 0.5816, 0.5523, -0.5973, -0.283, 0.8919, -0.3527, 0.1974, 0.6695, 0.7161, 0.283, 0.8919, -0.3527, -0.2029, 0.6345, -0.7458, -0.2641, 0.0, -0.9645, -0.8534, 0.0, -0.5212, 0.0, 0.0, 1.0, 0.0, 0.6789, -0.7343, 0.0, 0.0, 1.0, 0.4229, 0.8907, -0.1668, 2.331e-07, 0.7354, 0.6777, -0.433, -0.75, -0.5, 0.5816, 0.5523, -0.5973, 7.155e-06, 0.9969, -0.07828, 0.283, 0.8919, -0.3527, -0.283, 0.8919, -0.3527, 8.594e-06, 0.9969, -0.07829, -0.5816, 0.5523, -0.5973, 0.0, 0.9969, -0.0783, 0.3694, 0.4574, -0.8089, 0.0, 0.6789, -0.7343, 0.0, 0.0, 1.0, 0.3694, 0.4574, -0.8089, 0.0, 0.0, -1.0, 0.0, 0.0, 1.0, -2.291e-09, 0.0, 0.0, 0.0, 0.0, 1.0, 0.0, 0.9969, -0.0783, 0.0, 0.6789, -0.7343, 2.331e-07, 0.7354, 0.6777, -0.433, -0.75, -0.5, 0.0, 0.6789, -0.7343, 0.0, 0.0, 1.0, -0.707, 0.0, 0.0, 0.6664, 0.6979, -0.2625, 0.7499, 0.433, -0.5002, 1.0, 9.593e-05, -4.371e-08, -1.0, -9.593e-05, -4.371e-08, -1.0, -8.742e-08, -4.371e-08, 0.0, 0.0, -1.0, 0.0, 0.0, 1.0, 1.0, -8.742e-08, 4.371e-08, 0.7499, 0.433, -0.5002, 0.4712, 0.7995, -0.3724, 0.0, 0.0, -1.0, 0.0, 0.9969, -0.0783, 0.6664, 0.6979, -0.2625, -0.6935, 0.7158, 0.08216, 0.0, 0.9969, -0.0783, 0.0, 0.9969, -0.0783, 0.0, 0.6789, -0.7343, 0.0, 0.0, -1.0, 0.0, 0.0, 1.0, 0.0, 0.0, 1.0, 0.0, 0.0, 1.0, -0.4045, 0.5932, 0.6961, -0.8365, -0.2241, 0.5001, 0.0, 0.0, 0.0, 0.0, 0.7343, 0.6789, 0.0, 0.0, 1.0, 0.0, 0.0, 1.0, 0.0, 0.0, 0.0, 0.0, 0.0, 1.0, -0.8365, -0.2241, 0.5001, 0.1421, 0.871, 0.4702, 0.0, 0.0, 1.0, 0.0, 0.9969, -0.0783, -0.6935, 0.7158, 0.08216, 0.4712, 0.7995, -0.3724, 0.0, 0.9969, -0.0783, -0.4045, 0.5932, 0.6961, 0.0, 0.7343, 0.6789, 0.0, 0.9969, -0.0783, 0.0, 0.9969, -0.0783, 0.5751, 0.8176, -0.02751, 0.0, 0.0, 1.0, 0.0, 0.0, -1.0, 0.0, 0.0, 1.0, 0.0, 0.9969, -0.0783, 0.0, 0.9969, -0.0783, 0.0, 0.9969, -0.0783, 0.0, 0.9969, -0.0783, 0.0, 0.9969, -0.0783, 0.0, 0.9969, -0.0783, 0.0, 0.9969, -0.0783, 0.0, 0.9969, -0.0783, 0.1421, 0.871, 0.4702, 0.0, 0.0, -1.0, 0.0, 0.0, -1.0, 0.0, 0.0, -1.0, 0.0, 0.9992, -0.03914, 0.0, 0.9966, -0.08241, 0.0, 0.9985, -0.05512, 0.0, 0.0, 1.0, 0.1804, -0.4062, 0.8958, 0.3745, -0.8434, 0.3853, -0.402, -0.9054, 0.1369, -0.402, -0.9054, 0.1369, -0.402, -0.9054, 0.1369, 0.3745, -0.8434, 0.3853, 0.1804, -0.4062, 0.8958, 0.402, -0.9054, 0.1369, 0.0, 0.9868, 0.1616, 0.557, 0.8305, 0.0004078, 0.0, 1.0, 0.0004911, -0.7366, -0.671, -0.08481, -0.7465, -0.0882, 0.6596, -1.0, -6.099e-09, 0.0, -1.0, -3.006e-09, 0.0, -0.9441, -0.02983, 0.3283, -1.0, 0.0, 0.0, 1.0, -7.504e-07, 0.0, 0.9434, -0.03001, 0.3303, 0.9391, -0.03218, 0.3422, 0.0, -0.8727, 0.4882, 0.0, -0.996, -0.08979, -0.7366, -0.671, -0.08481, 0.557, 0.8305, 0.0004078, 0.0, 0.9931, 0.1169, 0.005694, 0.9868, 0.1616, 1.0, 0.0, 0.0, 1.0, 0.0, 0.0, 1.0, 0.0, 0.0, 0.0, -0.9921, -0.1254, 0.0, -0.8727, 0.4882, 0.0, -0.8727, 0.4883, 0.0, 0.9868, 0.1616, 0.0, 0.9479, 0.3186, 0.007263, 0.9931, 0.1169, 1.0, 1.076e-06, 0.0, 1.0, 1.076e-06, 0.0, 1.0, 1.076e-06, 0.0, -0.06731, 0.9977, 0.0, -0.02805, 3.018e-08, 0.9996, 0.0, 0.0, 1.0, -1.0, -6.099e-09, 0.0, -1.0, -8.469e-07, 0.0, -0.7366, -0.671, -0.08481, 1.0, 6.706e-07, 0.0, 1.0, 3.504e-07, 0.0, 1.0, 3.176e-07, 0.0, 1.0, -3.063e-07, 0.0, 1.0, -3.554e-08, 0.0, 1.0, 0.0, 0.0, -0.5714, -0.6806, 0.4586, 0.443, -0.1172, 0.8888, -0.7465, -0.0882, 0.6596, 0.0, -0.1325, 0.9912, -0.4112, -0.1208, 0.9035, 0.0, -0.1325, 0.9912, 0.005694, 0.9868, 0.1616, 0.0, 0.9479, 0.3186, 0.0, 0.9479, 0.3186, -0.9391, -0.03218, 0.3422, -0.443, -0.1172, 0.8888, -0.9441, -0.02983, 0.3283, -0.7366, -0.671, -0.08481, 0.0, -0.9684, -0.2493, -0.5714, -0.6806, 0.4586, 1.0, 3.176e-07, 0.0, 1.0, -1.927e-07, 0.0, 1.0, -2.225e-07, 0.0, 0.0, -0.9921, -0.1254, 0.0, -0.9684, -0.2493, 0.0, -0.996, -0.08979, 0.9391, -0.03218, 0.3422, 0.443, -0.1172, 0.8888, 0.4112, -0.1208, 0.9035, 0.0, 0.9992, -0.03914, 0.0, 1.0, 1.522e-07, 0.0, 1.0, 0.0, -0.1691, -0.9856, 4.134e-07, 0.5947, -0.6465, -0.4779, 0.2241, -0.9746, -1.325e-07, -0.4543, -0.8761, -0.1617, 0.3903, -0.7316, -0.5589, 0.4543, -0.8761, -0.1617, -0.5947, -0.6465, -0.4779, 0.2837, -0.2813, -0.9167, 0.5947, -0.6465, -0.4779, -0.3903, -0.7316, -0.5589, 0.2816, -0.3403, -0.8972, 0.3903, -0.7316, -0.5589, -0.3903, -0.7316, -0.5589, -0.4543, -0.8761, -0.1617, -0.2816, -0.3403, -0.8972, 0.3903, -0.7316, -0.5589, 0.2816, -0.3403, -0.8972, 0.4543, -0.8761, -0.1617, 0.5947, -0.6465, -0.4779, 0.2837, -0.2813, -0.9167, 0.2241, -0.9746, -1.325e-07, -0.5947, -0.6465, -0.4779, -0.1691, -0.9856, 4.134e-07, -0.2837, -0.2813, -0.9167, 0.0, 0.9992, -0.03914, 0.0, 0.9985, -0.05512, 0.0, 1.0, 2.149e-07, -0.1691, -0.9856, 4.134e-07, 0.0, -1.0, 2.56e-07, 0.0, -1.0, 9.833e-07, -0.9923, 0.1241, 0.0, -0.06731, 0.9977, 0.0, 0.0, 1.0, 0.0, 0.0, 0.7502, 0.6612, 0.0, 0.7502, 0.6612, 0.0, 0.7502, 0.6612, 0.0, -0.751, -0.6603, 0.0, -0.751, -0.6603, 0.0, -0.751, -0.6603, 0.0, -0.751, -0.6603, 0.0, -0.751, -0.6603, 0.0, -0.751, -0.6603, 0.0, -0.8727, 0.4882, 0.0, -0.5236, 0.8519, 0.0, -0.8727, 0.4883, -1.0, 3.781e-07, 0.0, -1.0, 3.781e-07, 0.0, -1.0, 3.781e-07, 0.0, -1.0, -3.006e-09, 0.0, -1.0, 0.0, 0.0, -1.0, 0.0, 0.0, 0.0, -0.8727, 0.4882, 0.0, -0.5236, 0.8519, 0.0, -0.8727, 0.4883, 1.0, -4.998e-07, 0.0, 1.0, 1.487e-07, 0.0, 1.0, -7e-07, 0.0, -5.998e-06, 0.7924, 0.61, 0.6862, 0.3962, 0.61, 0.866, 0.5, 0.0, 0.6862, 0.3962, 0.61, 0.6862, -0.3962, 0.61, 0.866, -0.5, 0.0, 0.6862, -0.3962, 0.61, -7.427e-06, -1.0, 0.0, -7.58e-06, -1.0, 0.0, -7.58e-06, -1.0, 0.0, -7.427e-06, -1.0, 0.0, -0.6863, -0.3962, 0.61, -0.6862, 0.3962, 0.61, -0.3234, 0.1867, 0.9277, -3.163e-06, 0.3734, 0.9277, -0.6863, -0.3962, 0.61, -0.6862, 0.3962, 0.61, -0.866, 0.5, 0.0, -0.866, 0.5, 0.0, -0.6862, 0.3962, 0.61, -5.998e-06, 0.7924, 0.61, 0.0, 0.0, -1.0, 0.0, 0.0, -1.0, 0.0, 0.0, -1.0, 0.0, 0.0, -1.0, 0.0, 0.0, -1.0, 0.0, 0.0, -1.0, 0.0, 0.0, -1.0, 0.0, 0.0, -1.0, 0.0, 0.0, -1.0, 0.6862, -0.3962, 0.61, 0.3234, -0.1867, 0.9277, -1.976e-11, 0.0, 1.0, 0.6862, 0.3962, 0.61, -5.998e-06, 0.7924, 0.61, -3.163e-06, 0.3734, 0.9277, -0.6863, -0.3962, 0.61, -0.3234, -0.1867, 0.9277, -0.3234, 0.1867, 0.9277, -0.3234, 0.1867, 0.9277, -0.542, 0.3129, 0.78, -4.88e-06, 0.6258, 0.78, 0.6862, 0.3962, 0.61, 0.3234, 0.1867, 0.9277, 0.3234, -0.1867, 0.9277, -0.6863, -0.3962, 0.61, 0.0, 0.0, 1.0, -1.976e-11, 0.0, 1.0, 0.5419, -0.3129, 0.78, 0.5419, 0.3129, 0.78, -0.542, -0.3129, 0.78, -4.88e-06, 0.6258, 0.78, -0.542, 0.3129, 0.78, 0.5419, 0.3129, 0.78, -0.542, -0.3129, 0.78, -5.102e-06, -0.6258, 0.78, 0.5419, -0.3129, 0.78, 0.3234, 0.1867, 0.9277, -3.163e-06, 0.3734, 0.9277, -4.88e-06, 0.6258, 0.78, 0.3234, -0.1867, 0.9277, 0.5419, -0.3129, 0.78, -5.102e-06, -0.6258, 0.78, -0.3234, 0.1867, 0.9277, -0.3234, -0.1867, 0.9277, -0.542, -0.3129, 0.78, 0.3234, 0.1867, 0.9277, 0.5419, 0.3129, 0.78, 0.5419, -0.3129, 0.78, -0.3234, -0.1867, 0.9277, -8.046e-06, -0.8902, 0.4556, -5.102e-06, -0.6258, 0.78, 0.283, 0.8919, -0.3527, 7.155e-06, 0.9969, -0.07828, -8.461e-06, 0.9969, -0.07829, -0.5816, 0.5523, -0.5973, 8.594e-06, 0.9969, -0.07829, 0.4229, 0.8907, -0.1668, -8.461e-06, 0.9969, -0.07829, 7.155e-06, 0.9969, -0.07828, 0.0, 0.6789, -0.7343, 0.4229, 0.8907, -0.1668, 8.594e-06, 0.9969, -0.07829, 2.331e-07, 0.7354, 0.6777, 0.5816, 0.5523, -0.5973, 0.4229, 0.8907, -0.1668, 7.155e-06, 0.9969, -0.07828, -0.283, 0.8919, -0.3527, -8.461e-06, 0.9969, -0.07829, 8.594e-06, 0.9969, -0.07829, 0.0, 0.9969, -0.0783, 0.0, 0.9969, -0.0783, 0.3694, 0.4574, -0.8089, 0.0, 0.0, 1.0, 0.0, 0.6789, -0.7343, 0.3694, 0.4574, -0.8089, 0.0, 0.0, 1.0, 0.0, 0.6789, -0.7343, 0.0, 0.6789, -0.7343, 0.0, 0.9969, -0.0783, 0.0, 0.9969, -0.0783, 0.0, 0.6789, -0.7343, -0.433, -0.75, -0.5, 2.331e-07, 0.7354, 0.6777, 0.0, 0.6789, -0.7343, -0.707, 0.0, 0.0, -0.6935, 0.7158, 0.08216, 0.6664, 0.6979, -0.2625, 0.0, 0.0, 1.0, -2.291e-09, 0.0, 0.0, -1.0, 8.742e-08, 4.371e-08, 0.0, 0.0, -1.0, 0.3694, 0.4574, -0.8089, 0.0, 0.0, 1.0, 0.7499, 0.433, -0.5002, 0.6664, 0.6979, -0.2625, 0.4712, 0.7995, -0.3724, 0.0, 0.9969, -0.0783, 0.0, 0.9969, -0.0783, 0.6664, 0.6979, -0.2625, 0.0, 0.9969, -0.0783, 0.0, 0.9969, -0.0783, 0.0, 0.9969, -0.0783, 0.0, 0.0, -1.0, 0.4712, 0.7995, -0.3724, 0.0, 0.0, 1.0, 0.0, 0.0, 1.0, 0.0, 0.7343, 0.6789, -0.4045, 0.5932, 0.6961, 0.0, 0.0, 0.0, 0.0, 0.9969, -0.0783, 0.0, 0.7343, 0.6789, -1.0, -9.593e-05, -4.371e-08, -0.6935, 0.7158, 0.08216, 0.5751, 0.8176, -0.02751, -0.8365, -0.2241, 0.5001, -0.4045, 0.5932, 0.6961, 0.1421, 0.871, 0.4702, 0.0, 0.9969, -0.0783, 0.0, 0.9969, -0.0783, -0.6935, 0.7158, 0.08216, 0.0, 0.9969, -0.0783, 0.0, 0.9969, -0.0783, -0.4045, 0.5932, 0.6961, 0.0, 0.9969, -0.0783, 0.0, 0.9969, -0.0783, 0.0, 0.9969, -0.0783, 0.0, 0.0, 1.0, 0.0, 0.0, 0.0, 0.0, 0.0, -1.0, 0.0, 0.9969, -0.0783, 0.0, 0.9969, -0.0783, 0.0, 0.9969, -0.0783, 0.0, 0.0, 1.0, 0.1421, 0.871, 0.4702, 0.0, 0.0, 1.0, 0.0, 0.9992, -0.03914, 0.0, 0.9966, -0.08241, 0.0, 0.9966, -0.08241, 0.0, 0.0, 1.0, 0.0, 0.0, 1.0, 0.1804, -0.4062, 0.8958, 0.0, 0.9868, 0.1616, 0.007263, 0.9931, 0.1169, 0.557, 0.8305, 0.0004078, -0.7366, -0.671, -0.08481, -0.5714, -0.6806, 0.4586, -0.7465, -0.0882, 0.6596, -1.0, -3.006e-09, 0.0, -0.9391, -0.03218, 0.3422, -0.9441, -0.02983, 0.3283, 1.0, 0.0, 0.0, 0.557, 0.8305, 0.0004078, 0.007263, 0.9931, 0.1169, 0.0, -0.8727, 0.4882, 0.0, -0.8727, 0.4883, 0.0, -0.996, -0.08979, 0.557, 0.8305, 0.0004078, 0.0, 1.0, 0.0004911, 0.0, 0.9931, 0.1169, 1.0, 0.0, 0.0, 1.0, 0.0, 0.0, 1.0, 0.0, 0.0, 0.0, -0.9921, -0.1254, 0.0, -0.996, -0.08979, 0.0, -0.8727, 0.4882, 0.0, 0.9868, 0.1616, 0.0, 0.9479, 0.3186, 0.0, 0.9479, 0.3186, 0.0, 0.0, 1.0, 0.0, 0.0, 1.0, 0.0, 0.0, 1.0, -0.06731, 0.9977, 0.0, -0.9923, 0.1241, 0.0, -0.02805, 3.018e-08, 0.9996, -1.0, -6.099e-09, 0.0, -1.0, -8.346e-07, 0.0, -1.0, -8.469e-07, 0.0, 1.0, -1.272e-06, 0.0, 0.557, 0.8305, 0.0004078, 0.005694, 0.9868, 0.1616, 1.0, -3.063e-07, 0.0, 1.0, -3.159e-07, 0.0, 1.0, -3.554e-08, 0.0, -0.5714, -0.6806, 0.4586, 0.4112, -0.1208, 0.9035, 0.443, -0.1172, 0.8888, 0.0, -0.1325, 0.9912, -0.443, -0.1172, 0.8888, -0.4112, -0.1208, 0.9035, 0.005694, 0.9868, 0.1616, 0.0, 0.9931, 0.1169, 0.0, 0.9479, 0.3186, -0.9391, -0.03218, 0.3422, -0.4112, -0.1208, 0.9035, -0.443, -0.1172, 0.8888, -0.7366, -0.671, -0.08481, 0.0, -0.996, -0.08979, 0.0, -0.9684, -0.2493, 1.0, 3.176e-07, 0.0, 1.0, 3.504e-07, 0.0, 1.0, -1.927e-07, 0.0, 0.0, -0.9921, -0.1254, 0.0, -0.9684, -0.2493, 0.0, -0.9684, -0.2493, 0.9391, -0.03218, 0.3422, 0.9434, -0.03001, 0.3303, 0.443, -0.1172, 0.8888, 0.0, 0.9992, -0.03914, 0.0, 1.0, 2.149e-07, 0.0, 1.0, 1.522e-07, -0.1691, -0.9856, 4.134e-07, -0.5947, -0.6465, -0.4779, 0.5947, -0.6465, -0.4779, -0.4543, -0.8761, -0.1617, -0.3903, -0.7316, -0.5589, 0.3903, -0.7316, -0.5589, -0.5947, -0.6465, -0.4779, -0.2837, -0.2813, -0.9167, 0.2837, -0.2813, -0.9167, -0.3903, -0.7316, -0.5589, -0.2816, -0.3403, -0.8972, 0.2816, -0.3403, -0.8972, -0.1691, -0.9856, 4.134e-07, 0.2241, -0.9746, -1.325e-07, 0.0, -1.0, 2.56e-07, 0.0, 0.7502, 0.6612, 0.0, 0.7502, 0.6612, 0.0, 0.7502, 0.6612, 0.0, -0.751, -0.6603, 0.0, -0.751, -0.6603, 0.0, -0.751, -0.6603, 0.0, -0.751, -0.6603, 0.0, -0.751, -0.6603, 0.0, -0.751, -0.6603, 0.0, -0.8727, 0.4882, 0.0, -0.5236, 0.8519, 0.0, -0.5236, 0.8519, -1.0, -8.469e-07, 0.0, -1.0, -8.346e-07, 0.0, -1.0, -7e-07, 0.0, -1.0, -3.006e-09, 0.0, -1.0, 0.0, 0.0, -1.0, 0.0, 0.0, 0.0, -0.8727, 0.4882, 0.0, -0.5236, 0.8519, 0.0, -0.5236, 0.8519, 1.0, -4.998e-07, 0.0, 1.0, 3.781e-07, 0.0, 1.0, 1.487e-07, 0.0, 0.4229, 0.8907, -0.1668, 0.0, 0.6789, -0.7343, 7.155e-06, 0.9969, -0.07828, -8.461e-06, 0.9969, -0.07829, 2.331e-07, 0.7354, 0.6777, 8.594e-06, 0.9969, -0.07829, 0.0, 0.9969, -0.0783, 0.0, 0.6789, -0.7343, 0.0, 0.6789, -0.7343, 0.0, 0.9969, -0.0783, -0.6935, 0.7158, 0.08216, 0.3694, 0.4574, -0.8089, 0.0, 0.9969, -0.0783, 0.4712, 0.7995, -0.3724, 0.6664, 0.6979, -0.2625, 0.0, 0.9969, -0.0783, 0.0, 0.7343, 0.6789, 0.0, 0.9969, -0.0783, 0.0, 0.9969, -0.0783, 0.5751, 0.8176, -0.02751, -0.6935, 0.7158, 0.08216, 0.0, 0.9969, -0.0783, 0.1421, 0.871, 0.4702, -0.4045, 0.5932, 0.6961, 0.4229, 0.8907, -0.1668, 0.0, 0.9969, -0.0783, 0.0, 0.6789, -0.7343, -8.461e-06, 0.9969, -0.07829, 0.0, 0.9969, -0.0783, 2.331e-07, 0.7354, 0.6777, 0.0, 0.9969, -0.0783, 0.0, 0.9969, -0.0783, 0.0, 0.6789, -0.7343, 0.0, 0.9969, -0.0783, 0.0, 0.9969, -0.0783, -0.6935, 0.7158, 0.08216, 0.0, 0.9969, -0.0783, 0.0, 0.9969, -0.0783, 0.4712, 0.7995, -0.3724, 0.0, 0.9969, -0.0783, 0.0, 0.9969, -0.0783, 0.0, 0.7343, 0.6789, 0.0, 0.9969, -0.0783, 0.0, 0.9969, -0.0783, 0.5751, 0.8176, -0.02751, 0.0, 0.9969, -0.0783, 0.0, 0.9969, -0.0783, 0.1421, 0.871, 0.4702])] * 3)])
me_cube_004_cube_008 = bpy.data.meshes.new('Cube.004_Cube.008')
me_cube_004_cube_008.from_pydata([(-0.208, 0.9444, -0.09983), (-0.2047, 0.9497, -0.09983), (-0.2047, 0.9497, -0.1663), (-0.208, 0.9444, -0.1663), (-0.1994, 0.9465, -0.1663), (-0.2027, 0.9411, -0.1663), (-0.1994, 0.9465, -0.09983), (-0.2027, 0.9411, -0.09983)], [], [(0, 1, 2, 3), (3, 2, 4, 5), (5, 4, 6, 7), (7, 6, 1, 0), (3, 5, 7, 0), (4, 2, 1, 6)])
me_cube_004_cube_008.materials.append(mat_material_005)
me_cube_004_cube_008.use_remesh_fix_poles = True
me_cube_004_cube_008.use_remesh_preserve_attributes = False
me_cube_004_cube_008.use_mirror_vertex_groups = False
me_cube_004_cube_008.update()
me_cube_004_cube_008.normals_split_custom_set([tuple(v) for v in zip(*[iter([-0.8522, 0.5232, 0.0, -0.8522, 0.5232, 0.0, -0.8522, 0.5232, 0.0, -0.8522, 0.5232, 0.0, -1.496e-06, 0.0, -1.0, -1.496e-06, 0.0, -1.0, -1.496e-06, 0.0, -1.0, -1.496e-06, 0.0, -1.0, 0.8522, -0.5233, 0.0, 0.8522, -0.5233, 0.0, 0.8522, -0.5233, 0.0, 0.8522, -0.5233, 0.0, 1.496e-06, 0.0, 1.0, 1.496e-06, 0.0, 1.0, 1.496e-06, 0.0, 1.0, 1.496e-06, 0.0, 1.0, -0.5232, -0.8522, 0.0, -0.5232, -0.8522, 0.0, -0.5232, -0.8522, 0.0, -0.5232, -0.8522, 0.0, 0.5233, 0.8521, 0.0, 0.5233, 0.8521, 0.0, 0.5233, 0.8521, 0.0, 0.5233, 0.8521, 0.0])] * 3)])
me_cylinder_005_cylinder_025 = bpy.data.meshes.new('Cylinder.005_Cylinder.025')
me_cylinder_005_cylinder_025.from_pydata([(0.1367, 0.9273, -0.1944), (0.1939, 0.9273, -0.1353), (0.2101, 0.9273, -0.1397), (0.14, 0.9273, -0.04581), (0.08285, 0.9273, -0.1049), (0.06672, 0.9273, -0.1005), (0.08157, 0.9273, -0.1625), (0.1371, 0.9273, -0.1777), (0.1952, 0.9273, -0.07773), (0.2117, 0.9273, -0.06543), (0.06506, 0.9273, -0.1748), (0.1397, 0.9273, -0.06253), (0.08959, 0.9238, -0.1067), (0.1395, 0.9238, -0.06951), (0.1872, 0.9238, -0.1335), (0.1373, 0.9238, -0.1707), (0.08846, 0.9238, -0.1573), (0.1883, 0.9238, -0.08287), (0.1367, 0.8707, -0.1944), (0.06506, 0.8707, -0.1748), (0.2101, 0.8707, -0.1397), (0.2117, 0.8707, -0.06543), (0.14, 0.8707, -0.04581), (0.06672, 0.8707, -0.1005)], [], [(0, 1, 2), (3, 4, 5), (0, 6, 7), (2, 8, 9), (5, 6, 10), (3, 8, 11), (12, 13, 14), (0, 7, 1), (3, 11, 4), (0, 10, 6), (2, 1, 8), (5, 4, 6), (3, 9, 8), (14, 15, 12), (16, 12, 15), (13, 17, 14), (10, 18, 19), (0, 20, 18), (2, 21, 20), (9, 22, 21), (3, 23, 22), (5, 19, 23), (20, 22, 23), (7, 16, 15), (4, 16, 6), (11, 17, 13), (7, 14, 1), (11, 12, 4), (1, 17, 8), (10, 0, 18), (0, 2, 20), (2, 9, 21), (9, 3, 22), (3, 5, 23), (5, 10, 19), (23, 19, 18), (18, 20, 23), (21, 22, 20), (7, 6, 16), (4, 12, 16), (11, 8, 17), (7, 15, 14), (11, 13, 12), (1, 14, 17)])
me_cylinder_005_cylinder_025.polygons.foreach_set('use_smooth', [0, 0, 0, 0, 0, 0, 0, 0, 0, 0, 0, 0, 0, 0, 0, 0, 1, 1, 1, 1, 1, 1, 1, 1, 1, 1, 1, 1, 1, 1, 1, 1, 1, 1, 1, 1, 1, 1, 1, 1, 1, 1, 1, 1])
_k = set([(0, 2), (0, 10), (1, 7), (1, 8), (2, 9), (3, 5), (3, 9), (4, 6), (4, 11), (5, 10), (6, 7), (8, 11), (9, 21), (10, 19), (12, 13), (12, 16), (13, 17), (14, 15), (14, 17), (15, 16), (18, 19), (18, 20), (19, 23), (20, 21), (21, 22), (22, 23)])
me_cylinder_005_cylinder_025.attributes.new('sharp_edge', 'BOOLEAN', 'EDGE').data.foreach_set('value', [ (min(e.vertices), max(e.vertices)) in _k for e in me_cylinder_005_cylinder_025.edges])
me_cylinder_005_cylinder_025.materials.append(mat_material_006)
me_cylinder_005_cylinder_025.use_remesh_fix_poles = True
me_cylinder_005_cylinder_025.use_remesh_preserve_attributes = False
me_cylinder_005_cylinder_025.use_mirror_vertex_groups = False
me_cylinder_005_cylinder_025.update()
me_cylinder_005_cylinder_025.normals_split_custom_set([tuple(v) for v in zip(*[iter([0.0, 1.0, -3.09e-06, 0.0, 1.0, -3.09e-06, 0.0, 1.0, -3.09e-06, 0.0, 1.0, 3.09e-06, 0.0, 1.0, 3.09e-06, 0.0, 1.0, 3.09e-06, 0.0, 1.0, 0.0, 0.0, 1.0, 0.0, 0.0, 1.0, 0.0, 0.0, 1.0, 0.0, 0.0, 1.0, 0.0, 0.0, 1.0, 0.0, 0.0, 1.0, 0.0, 0.0, 1.0, 0.0, 0.0, 1.0, 0.0, 0.0, 1.0, 7.975e-06, 0.0, 1.0, 7.975e-06, 0.0, 1.0, 7.975e-06, 0.0, 1.0, 0.0, 0.0, 1.0, 0.0, 0.0, 1.0, 0.0, 0.0, 1.0, 0.0, 0.0, 1.0, 0.0, 0.0, 1.0, 0.0, 0.0, 1.0, -7.975e-06, 0.0, 1.0, -7.975e-06, 0.0, 1.0, -7.975e-06, 0.0, 1.0, -1.545e-06, 0.0, 1.0, -1.545e-06, 0.0, 1.0, -1.545e-06, 0.0, 1.0, 4.984e-07, 0.0, 1.0, 4.984e-07, 0.0, 1.0, 4.984e-07, 0.0, 1.0, -4.984e-07, 0.0, 1.0, -4.984e-07, 0.0, 1.0, -4.984e-07, 0.0, 1.0, 1.545e-06, 0.0, 1.0, 1.545e-06, 0.0, 1.0, 1.545e-06, 0.0, 1.0, 0.0, 0.0, 1.0, 0.0, 0.0, 1.0, 0.0, 0.0, 1.0, 0.0, 0.0, 1.0, 0.0, 0.0, 1.0, 0.0, 0.0, 1.0, 6.563e-07, 0.0, 1.0, 6.563e-07, 0.0, 1.0, 6.563e-07, -0.2641, 0.0, -0.9645, 0.1856, 0.0, -0.9826, -0.2641, 0.0, -0.9645, 0.1856, 0.0, -0.9826, 0.8887, 0.0, -0.4584, 0.1856, 0.0, -0.9826, 0.8887, 0.0, -0.4584, 0.9998, 0.0, -0.0223, 0.8887, 0.0, -0.4584, 0.2641, 0.0, 0.9645, -0.1856, 0.0, 0.9826, 0.2641, 0.0, 0.9645, -0.1856, 0.0, 0.9826, -0.8887, 0.0, 0.4584, -0.1856, 0.0, 0.9826, -0.8887, 0.0, 0.4584, -0.9998, 0.0, 0.0223, -0.8887, 0.0, 0.4584, 0.0, -1.0, 4.128e-07, 0.0, -1.0, 1.543e-06, 0.0, -1.0, 7.178e-07, -0.06681, 0.892, 0.447, 0.3014, 0.9267, 0.2247, -0.1229, 0.8868, 0.4456, 0.4093, 0.892, -0.1917, 0.3014, 0.9267, 0.2247, 0.3014, 0.9267, 0.2247, 0.06681, 0.892, -0.447, -0.3014, 0.9267, -0.2247, 0.1229, 0.8868, -0.4456, -0.06681, 0.892, 0.447, -0.392, 0.8867, 0.245, -0.4093, 0.892, 0.1917, 0.06681, 0.892, -0.447, 0.392, 0.8867, -0.245, 0.4093, 0.892, -0.1917, -0.4093, 0.892, 0.1917, -0.3014, 0.9267, -0.2247, -0.3014, 0.9267, -0.2247, -0.2641, 0.0, -0.9645, 0.1856, 0.0, -0.9826, 0.1856, 0.0, -0.9826, 0.1856, 0.0, -0.9826, 0.8887, 0.0, -0.4584, 0.8887, 0.0, -0.4584, 0.8887, 0.0, -0.4584, 0.9998, 0.0, -0.0223, 0.9998, 0.0, -0.0223, 0.2641, 0.0, 0.9645, -0.1856, 0.0, 0.9826, -0.1856, 0.0, 0.9826, -0.1856, 0.0, 0.9826, -0.8887, 0.0, 0.4584, -0.8887, 0.0, 0.4584, -0.8887, 0.0, 0.4584, -0.9998, 0.0, 0.0223, -0.9998, 0.0, 0.0223, 0.0, -1.0, 7.178e-07, 0.0, -1.0, -1.391e-06, 0.0, -1.0, -4.128e-07, 0.0, -1.0, -4.128e-07, 0.0, -1.0, 4.128e-07, 0.0, -1.0, 7.178e-07, 0.0, -1.0, -1.391e-06, 0.0, -1.0, 1.543e-06, 0.0, -1.0, 4.128e-07, -0.06681, 0.892, 0.447, 0.3014, 0.9267, 0.2247, 0.3014, 0.9267, 0.2247, 0.4093, 0.892, -0.1917, 0.392, 0.8867, -0.245, 0.3014, 0.9267, 0.2247, 0.06681, 0.892, -0.447, -0.3014, 0.9267, -0.2247, -0.3014, 0.9267, -0.2247, -0.06681, 0.892, 0.447, -0.1229, 0.8868, 0.4456, -0.392, 0.8867, 0.245, 0.06681, 0.892, -0.447, 0.1229, 0.8868, -0.4456, 0.392, 0.8867, -0.245, -0.4093, 0.892, 0.1917, -0.392, 0.8867, 0.245, -0.3014, 0.9267, -0.2247])] * 3)])
me_cylinder_004_cylinder_024 = bpy.data.meshes.new('Cylinder.004_Cylinder.024')
me_cylinder_004_cylinder_024.from_pydata([(-0.2252, 0.9258, -0.09606), (-0.2252, 0.9034, -0.106), (-0.2252, 0.9034, -0.09606), (-0.2252, 0.9258, -0.106), (-0.1666, 0.9034, -0.106), (-0.1666, 0.9258, -0.09606), (-0.1666, 0.9034, -0.07994), (-0.1666, 0.9034, -0.09606), (-0.1666, 0.9258, -0.07994), (-0.2252, 0.9034, -0.07994), (-0.1666, 0.9258, -0.106), (-0.1934, 0.9258, -0.09606), (-0.2252, 0.9258, -0.07994), (-0.2134, 0.9444, -0.09606), (-0.2134, 0.9258, -0.09606), (-0.2134, 0.9258, -0.106), (-0.1934, 0.9258, -0.106), (-0.1934, 0.9444, -0.106), (-0.1977, 0.9531, -0.09606), (-0.1934, 0.9444, -0.09606), (-0.2134, 0.9444, -0.106), (-0.2092, 0.9531, -0.106), (-0.1977, 0.9531, -0.106), (-0.2092, 0.9531, -0.09606), (-0.2252, 0.9034, -0.165), (-0.2252, 0.9258, -0.175), (-0.2252, 0.9034, -0.175), (-0.1666, 0.9034, -0.165), (-0.2252, 0.9258, -0.165), (-0.1666, 0.9034, -0.1911), (-0.1666, 0.9258, -0.175), (-0.1666, 0.9034, -0.175), (-0.2252, 0.9034, -0.1911), (-0.1666, 0.9258, -0.1911), (-0.1934, 0.9258, -0.165), (-0.1666, 0.9258, -0.165), (-0.2252, 0.9258, -0.1911), (-0.2134, 0.9444, -0.175), (-0.1934, 0.9258, -0.175), (-0.2134, 0.9258, -0.175), (-0.2134, 0.9258, -0.165), (-0.1977, 0.9531, -0.175), (-0.1934, 0.9444, -0.165), (-0.1934, 0.9444, -0.175), (-0.2134, 0.9444, -0.165), (-0.2092, 0.9531, -0.165), (-0.1977, 0.9531, -0.165), (-0.2092, 0.9531, -0.175), (-0.2043, 0.9227, -0.1352), (-0.1723, 0.9023, -0.2494), (-0.2382, 0.9023, -0.1352), (-0.1553, 0.9227, -0.2201), (-0.04046, 0.9023, -0.2494), (-0.05738, 0.9227, -0.2201), (0.02544, 0.9023, -0.1352), (-0.008403, 0.9227, -0.1352), (-0.04046, 0.9023, -0.02108), (-0.05738, 0.9426, -0.2201), (-0.05738, 0.9227, -0.05039), (-0.1723, 0.9023, -0.02108), (-0.05738, 0.9426, -0.05039), (-0.1399, 0.9426, -0.07713), (-0.1553, 0.9426, -0.05039), (-0.1553, 0.9227, -0.05039), (-0.1553, 0.9426, -0.2201), (-0.008403, 0.9426, -0.1352), (-0.2043, 0.9426, -0.1352), (-0.1659, 0.932, -0.1352), (-0.1734, 0.9426, -0.1352), (-0.03929, 0.9426, -0.1352), (-0.1399, 0.9426, -0.1933), (-0.07282, 0.9426, -0.07713), (-0.07282, 0.9426, -0.1933), (-0.07657, 0.932, -0.08363), (-0.07657, 0.932, -0.1868), (-0.1361, 0.932, -0.08363), (-0.04679, 0.932, -0.1352), (-0.1361, 0.932, -0.1868)], [], [(0, 1, 2), (3, 4, 1), (5, 6, 7), (8, 9, 6), (7, 9, 2), (0, 8, 5), (10, 11, 5), (4, 2, 1), (10, 7, 4), (12, 2, 9), (11, 13, 14), (0, 15, 3), (10, 15, 16), (0, 11, 14), (17, 18, 19), (15, 17, 16), (16, 19, 11), (14, 20, 15), (21, 18, 22), (13, 21, 20), (19, 23, 13), (20, 22, 17), (24, 25, 26), (27, 28, 24), (29, 30, 31), (32, 33, 29), (32, 31, 26), (33, 25, 30), (30, 34, 35), (26, 27, 24), (31, 35, 27), (26, 36, 32), (37, 38, 39), (40, 25, 28), (35, 40, 28), (25, 38, 30), (41, 42, 43), (42, 40, 34), (43, 34, 38), (44, 39, 40), (41, 45, 46), (45, 37, 44), (37, 41, 43), (42, 45, 44), (0, 3, 1), (3, 10, 4), (5, 8, 6), (8, 12, 9), (7, 6, 9), (0, 12, 8), (10, 16, 11), (4, 7, 2), (10, 5, 7), (12, 0, 2), (11, 19, 13), (0, 14, 15), (10, 3, 15), (0, 5, 11), (17, 22, 18), (15, 20, 17), (16, 17, 19), (14, 13, 20), (21, 23, 18), (13, 23, 21), (19, 18, 23), (20, 21, 22), (24, 28, 25), (27, 35, 28), (29, 33, 30), (32, 36, 33), (32, 29, 31), (33, 36, 25), (30, 38, 34), (26, 31, 27), (31, 30, 35), (26, 25, 36), (37, 43, 38), (40, 39, 25), (35, 34, 40), (25, 39, 38), (41, 46, 42), (42, 44, 40), (43, 42, 34), (44, 37, 39), (41, 47, 45), (45, 47, 37), (37, 47, 41), (42, 46, 45), (48, 49, 50), (51, 52, 49), (53, 54, 52), (55, 56, 54), (51, 57, 53), (58, 59, 56), (59, 48, 50), (49, 56, 59), (60, 61, 62), (58, 62, 63), (48, 64, 51), (53, 65, 55), (63, 66, 48), (55, 60, 58), (61, 67, 68), (57, 69, 65), (66, 70, 64), (62, 68, 66), (65, 71, 60), (64, 72, 57), (69, 73, 71), (70, 74, 72), (71, 75, 61), (72, 76, 69), (68, 77, 70), (48, 51, 49), (51, 53, 52), (53, 55, 54), (55, 58, 56), (51, 64, 57), (58, 63, 59), (59, 63, 48), (59, 50, 49), (49, 52, 54), (54, 56, 49), (60, 71, 61), (58, 60, 62), (48, 66, 64), (53, 57, 65), (63, 62, 66), (55, 65, 60), (61, 75, 67), (57, 72, 69), (66, 68, 70), (62, 61, 68), (65, 69, 71), (64, 70, 72), (69, 76, 73), (70, 77, 74), (71, 73, 75), (72, 74, 76), (68, 67, 77), (67, 73, 77), (74, 77, 73), (67, 75, 73), (73, 76, 74)])
me_cylinder_004_cylinder_024.polygons.foreach_set('use_smooth', [0, 0, 0, 0, 0, 0, 0, 0, 0, 0, 0, 0, 0, 0, 0, 0, 0, 0, 0, 0, 0, 0, 0, 0, 0, 0, 0, 0, 0, 0, 0, 0, 0, 0, 0, 0, 0, 0, 0, 0, 0, 0, 0, 0, 0, 0, 0, 0, 0, 0, 0, 0, 0, 0, 0, 0, 0, 0, 0, 0, 0, 0, 0, 0, 0, 0, 0, 0, 0, 0, 0, 0, 0, 0, 0, 0, 0, 0, 0, 0, 0, 0, 0, 0, 0, 0, 0, 0, 1, 1, 1, 1, 1, 1, 1, 1, 1, 1, 1, 1, 1, 1, 1, 1, 1, 1, 1, 1, 1, 1, 1, 1, 1, 1, 1, 1, 1, 1, 1, 1, 1, 1, 1, 1, 1, 1, 1, 1, 1, 1, 1, 1, 1, 1, 1, 1, 1, 1, 1, 1, 1, 1, 1, 1])
me_cylinder_004_cylinder_024.polygons.foreach_set('material_index', [0, 0, 0, 0, 0, 0, 0, 0, 0, 0, 0, 0, 0, 0, 0, 0, 0, 0, 0, 0, 0, 0, 0, 0, 0, 0, 0, 0, 0, 0, 0, 0, 0, 0, 0, 0, 0, 0, 0, 0, 0, 0, 0, 0, 0, 0, 0, 0, 0, 0, 0, 0, 0, 0, 0, 0, 0, 0, 0, 0, 0, 0, 0, 0, 0, 0, 0, 0, 0, 0, 0, 0, 0, 0, 0, 0, 0, 0, 0, 0, 0, 0, 0, 0, 0, 0, 0, 0, 0, 0, 0, 0, 0, 0, 0, 0, 0, 0, 0, 0, 0, 0, 0, 0, 0, 0, 0, 0, 0, 0, 0, 0, 0, 0, 0, 0, 0, 0, 0, 0, 0, 0, 0, 0, 0, 0, 0, 0, 0, 0, 0, 0, 0, 0, 0, 0, 0, 0, 0, 0, 1, 1, 1, 1])
_k = set([(48, 51), (48, 63), (48, 66), (49, 50), (49, 52), (50, 59), (51, 53), (51, 64), (52, 54), (53, 55), (53, 57), (54, 56), (55, 58), (55, 65), (56, 59), (57, 64), (57, 65), (58, 60), (58, 63), (60, 62), (60, 65), (61, 68), (61, 71), (62, 63), (62, 66), (64, 66), (67, 75), (67, 77), (68, 70), (69, 71), (69, 72), (70, 72), (73, 75), (73, 76), (74, 76), (74, 77)])
me_cylinder_004_cylinder_024.attributes.new('sharp_edge', 'BOOLEAN', 'EDGE').data.foreach_set('value', [ (min(e.vertices), max(e.vertices)) in _k for e in me_cylinder_004_cylinder_024.edges])
me_cylinder_004_cylinder_024.materials.append(mat_material_006)
me_cylinder_004_cylinder_024.materials.append(mat_material_003)
me_cylinder_004_cylinder_024.use_remesh_fix_poles = True
me_cylinder_004_cylinder_024.use_remesh_preserve_attributes = False
me_cylinder_004_cylinder_024.use_mirror_vertex_groups = False
me_cylinder_004_cylinder_024.update()
me_cylinder_004_cylinder_024.normals_split_custom_set([tuple(v) for v in zip(*[iter([-1.0, 0.0, 0.0, -1.0, 0.0, 0.0, -1.0, 0.0, 0.0, 0.0, 0.0, -1.0, 0.0, 0.0, -1.0, 0.0, 0.0, -1.0, 1.0, 0.0, 0.0, 1.0, 0.0, 0.0, 1.0, 0.0, 0.0, 0.0, 0.0, 1.0, 0.0, 0.0, 1.0, 0.0, 0.0, 1.0, 0.0, -1.0, 0.0, 0.0, -1.0, 0.0, 0.0, -1.0, 0.0, 0.0, 1.0, 0.0, 0.0, 1.0, 0.0, 0.0, 1.0, 0.0, 0.0, 1.0, 0.0, 0.0, 1.0, 0.0, 0.0, 1.0, 0.0, 0.0, -1.0, 0.0, 0.0, -1.0, 0.0, 0.0, -1.0, 0.0, 1.0, 0.0, 0.0, 1.0, 0.0, 0.0, 1.0, 0.0, 0.0, -1.0, 0.0, 0.0, -1.0, 0.0, 0.0, -1.0, 0.0, 0.0, 0.0, 0.0, 1.0, 0.0, 0.0, 1.0, 0.0, 0.0, 1.0, 0.0, 1.0, 0.0, 0.0, 1.0, 0.0, 0.0, 1.0, 0.0, 0.0, 0.0, 1.0, 0.0, 0.0, 1.0, 0.0, 0.0, 1.0, 0.0, 0.0, 1.0, 0.0, 0.0, 1.0, 0.0, 0.0, 1.0, 0.9005, 0.4349, 0.0, 0.9005, 0.4349, 0.0, 0.9005, 0.4349, 0.0, 0.0, 0.0, -1.0, 0.0, 0.0, -1.0, 0.0, 0.0, -1.0, 1.0, 0.0, 0.0, 1.0, 0.0, 0.0, 1.0, 0.0, 0.0, -1.0, 0.0, 0.0, -1.0, 0.0, 0.0, -1.0, 0.0, 0.0, 0.0, 1.0, 0.0, 0.0, 1.0, 0.0, 0.0, 1.0, 0.0, -0.9005, 0.4349, 0.0, -0.9005, 0.4349, 0.0, -0.9005, 0.4349, 0.0, 0.0, 0.0, 1.0, 0.0, 0.0, 1.0, 0.0, 0.0, 1.0, 0.0, 0.0, -1.0, 0.0, 0.0, -1.0, 0.0, 0.0, -1.0, -1.0, 0.0, 0.0, -1.0, 0.0, 0.0, -1.0, 0.0, 0.0, 0.0, 0.0, 1.0, 0.0, 0.0, 1.0, 0.0, 0.0, 1.0, 1.0, 0.0, 0.0, 1.0, 0.0, 0.0, 1.0, 0.0, 0.0, 0.0, 0.0, -1.0, 0.0, 0.0, -1.0, 0.0, 0.0, -1.0, 0.0, -1.0, 0.0, 0.0, -1.0, 0.0, 0.0, -1.0, 0.0, 0.0, 1.0, 0.0, 0.0, 1.0, 0.0, 0.0, 1.0, 0.0, 0.0, 1.0, 0.0, 0.0, 1.0, 0.0, 0.0, 1.0, 0.0, 0.0, -1.0, 0.0, 0.0, -1.0, 0.0, 0.0, -1.0, 0.0, 1.0, 0.0, 0.0, 1.0, 0.0, 0.0, 1.0, 0.0, 0.0, -1.0, 0.0, 0.0, -1.0, 0.0, 0.0, -1.0, 0.0, 0.0, 0.0, 0.0, -1.0, 0.0, 0.0, -1.0, 0.0, 0.0, -1.0, 0.0, 1.0, 0.0, 0.0, 1.0, 0.0, 0.0, 1.0, 0.0, 4.452e-06, -0.09339, 0.9956, 4.48e-06, -0.09339, 0.9956, -4.48e-06, -0.09339, 0.9956, 0.0, 0.0, 1.0, 0.0, 0.0, 1.0, 0.0, 0.0, 1.0, 0.9005, 0.4349, 0.0, 0.9005, 0.4349, 0.0, 0.9005, 0.4349, 0.0, 0.0, 0.0, 1.0, 0.0, 0.0, 1.0, 0.0, 0.0, 1.0, 1.0, 0.0, 0.0, 1.0, 0.0, 0.0, 1.0, 0.0, 0.0, -1.0, 0.0, 0.0, -1.0, 0.0, 0.0, -1.0, 0.0, 0.0, 0.0, 1.0, 0.0, 0.0, 1.0, 0.0, 0.0, 1.0, 0.0, -0.9005, 0.4349, 0.0, -0.9005, 0.4349, 0.0, -0.9005, 0.4349, 0.0, 0.0, 0.0, -1.0, 0.0, 0.0, -1.0, 0.0, 0.0, -1.0, 0.0, 0.0, 1.0, 0.0, 0.0, 1.0, 0.0, 0.0, 1.0, -1.0, 0.0, 0.0, -1.0, 0.0, 0.0, -1.0, 0.0, 0.0, 0.0, 0.0, -1.0, 0.0, 0.0, -1.0, 0.0, 0.0, -1.0, 1.0, 0.0, 0.0, 1.0, 0.0, 0.0, 1.0, 0.0, 0.0, 0.0, 0.0, 1.0, 0.0, 0.0, 1.0, 0.0, 0.0, 1.0, 0.0, -1.0, 0.0, 0.0, -1.0, 0.0, 0.0, -1.0, 0.0, 0.0, 1.0, 0.0, 0.0, 1.0, 0.0, 0.0, 1.0, 0.0, 0.0, 1.0, 0.0, 0.0, 1.0, 0.0, 0.0, 1.0, 0.0, 0.0, -1.0, 0.0, 0.0, -1.0, 0.0, 0.0, -1.0, 0.0, 1.0, 0.0, 0.0, 1.0, 0.0, 0.0, 1.0, 0.0, 0.0, -1.0, 0.0, 0.0, -1.0, 0.0, 0.0, -1.0, 0.0, 0.0, 0.0, 0.0, 1.0, 0.0, 0.0, 1.0, 0.0, 0.0, 1.0, 0.0, 1.0, 0.0, 0.0, 1.0, 0.0, 0.0, 1.0, 0.0, 2.291e-09, -4.777e-05, -1.0, -2.291e-09, 4.777e-05, -1.0, -2.291e-09, 4.777e-05, -1.0, -2.291e-09, -4.777e-05, 1.0, 2.291e-09, 4.777e-05, 1.0, 2.291e-09, 4.777e-05, 1.0, 0.9005, 0.4349, 0.0, 0.9005, 0.4349, 0.0, 0.9005, 0.4349, 0.0, 0.0, 0.0, -1.0, 0.0, 0.0, -1.0, 0.0, 0.0, -1.0, 1.0, 0.0, 0.0, 1.0, 0.0, 0.0, 1.0, 0.0, 0.0, -1.0, 0.0, 0.0, -1.0, 0.0, 0.0, -1.0, 0.0, 0.0, 0.0, 1.0, 0.0, 0.0, 1.0, 0.0, 0.0, 1.0, 0.0, -0.9005, 0.4349, 0.0, -0.9005, 0.4349, 0.0, -0.9005, 0.4349, 0.0, 0.0, 0.0, 1.0, 0.0, 0.0, 1.0, 0.0, 0.0, 1.0, 0.0, 0.0, -1.0, 0.0, 0.0, -1.0, 0.0, 0.0, -1.0, -1.0, 0.0, 0.0, -1.0, 0.0, 0.0, -1.0, 0.0, 0.0, 0.0, 0.0, 1.0, 0.0, 0.0, 1.0, 0.0, 0.0, 1.0, 1.0, 0.0, 0.0, 1.0, 0.0, 0.0, 1.0, 0.0, 0.0, 0.0, 0.0, -1.0, 0.0, 0.0, -1.0, 0.0, 0.0, -1.0, 0.0, -1.0, 0.0, 0.0, -1.0, 0.0, 0.0, -1.0, 0.0, 0.0, 1.0, 0.0, 0.0, 1.0, 0.0, 0.0, 1.0, 0.0, 0.0, 1.0, 0.0, 0.0, 1.0, 0.0, 0.0, 1.0, 0.0, 0.0, -1.0, 0.0, 0.0, -1.0, 0.0, 0.0, -1.0, 0.0, 1.0, 0.0, 0.0, 1.0, 0.0, 0.0, 1.0, 0.0, 0.0, -1.0, 0.0, 0.0, -1.0, 0.0, 0.0, -1.0, 0.0, 0.0, 0.0, 0.0, -1.0, 0.0, 0.0, -1.0, 0.0, 0.0, -1.0, 0.0, 1.0, 0.0, 0.0, 1.0, 0.0, 0.0, 1.0, 0.0, 4.767e-05, 1.0, -4.371e-08, 4.797e-05, 1.0, -4.371e-08, -4.797e-05, 1.0, -4.371e-08, 0.0, 0.0, 1.0, 0.0, 0.0, 1.0, 0.0, 0.0, 1.0, 0.9005, 0.4349, 0.0, 0.9005, 0.4349, 0.0, 0.9005, 0.4349, 0.0, 0.0, 0.0, 1.0, 0.0, 0.0, 1.0, 0.0, 0.0, 1.0, 1.0, 0.0, 0.0, 1.0, 0.0, 0.0, 1.0, 0.0, 0.0, -1.0, 0.0, 0.0, -1.0, 0.0, 0.0, -1.0, 0.0, 0.0, 0.0, 1.0, 0.0, 0.0, 1.0, 0.0, 0.0, 1.0, 0.0, -0.9005, 0.4349, 0.0, -0.9005, 0.4349, 0.0, -0.9005, 0.4349, 0.0, 0.0, 0.0, -1.0, 0.0, 0.0, -1.0, 0.0, 0.0, -1.0, 0.0, 0.0, 1.0, 0.0, 0.0, 1.0, 0.0, 0.0, 1.0, -0.5152, 0.8571, 9.342e-07, -0.2576, 0.8571, -0.4462, -0.5152, 0.8571, 3.859e-07, -0.2576, 0.8571, -0.4462, 0.2576, 0.8571, -0.4462, -0.2576, 0.8571, -0.4462, 0.2576, 0.8571, -0.4462, 0.5152, 0.8571, -3.942e-06, 0.2576, 0.8571, -0.4462, 0.5152, 0.8571, -8.956e-06, 0.2576, 0.8571, 0.4462, 0.5152, 0.8571, -3.942e-06, 0.0, 0.0, -1.0, 0.0, 0.0, -1.0, 0.0, 0.0, -1.0, 0.2576, 0.8571, 0.4462, -0.2576, 0.8571, 0.4462, 0.2576, 0.8571, 0.4462, -0.2576, 0.8571, 0.4462, -0.5152, 0.8571, 9.342e-07, -0.5152, 0.8571, 3.859e-07, 0.0, -1.0, 1.238e-07, 0.0, -1.0, -2.476e-07, 0.0, -1.0, 0.0, 0.0, 1.0, 8.138e-07, 0.0, 1.0, -2.854e-07, 0.0, 1.0, -1.066e-06, 0.0, 0.0, 1.0, 0.0, 0.0, 1.0, 0.0, 0.0, 1.0, -0.866, 0.0, -0.5, -0.866, 0.0, -0.5, -0.866, 0.0, -0.5, 0.866, 0.0, -0.5, 0.866, 0.0, -0.5, 0.866, 0.0, -0.5, -0.866, 0.0, 0.5, -0.866, 0.0, 0.5, -0.866, 0.0, 0.5, 0.866, 0.0, 0.5, 0.866, 0.0, 0.5, 0.866, 0.0, 0.5, 0.408, 0.578, -0.7067, 0.816, 0.578, 1.497e-05, 0.816, 0.578, -7.046e-06, 0.0, 1.0, -1.427e-07, 0.0, 1.0, 2.681e-06, 0.0, 1.0, 1.634e-06, 0.0, 1.0, -1.349e-06, 0.0, 1.0, -4.162e-06, 0.0, 1.0, -2.661e-06, 0.0, 1.0, -1.066e-06, 0.0, 1.0, -2.077e-06, 0.0, 1.0, -1.349e-06, 0.0, 1.0, 1.634e-06, 0.0, 1.0, 2.953e-06, 0.0, 1.0, 8.138e-07, 0.0, 1.0, -2.661e-06, 0.0, 1.0, -9.238e-07, 0.0, 1.0, -1.427e-07, -0.816, 0.578, 8.007e-06, -0.408, 0.578, -0.7067, -0.408, 0.578, -0.7067, 0.408, 0.578, 0.7067, -0.408, 0.578, 0.7067, -0.408, 0.578, 0.7067, -0.408, 0.578, -0.7067, 0.408, 0.578, -0.7067, 0.408, 0.578, -0.7067, -0.408, 0.578, 0.7067, -0.816, 0.578, -1.175e-05, -0.816, 0.578, 8.007e-06, 0.816, 0.578, -7.046e-06, 0.408, 0.578, 0.7067, 0.408, 0.578, 0.7067, -0.5152, 0.8571, 9.342e-07, -0.2576, 0.8571, -0.4462, -0.2576, 0.8571, -0.4462, -0.2576, 0.8571, -0.4462, 0.2576, 0.8571, -0.4462, 0.2576, 0.8571, -0.4462, 0.2576, 0.8571, -0.4462, 0.5152, 0.8571, -8.956e-06, 0.5152, 0.8571, -3.942e-06, 0.5152, 0.8571, -8.956e-06, 0.2576, 0.8571, 0.4462, 0.2576, 0.8571, 0.4462, 0.0, 0.0, -1.0, 0.0, 0.0, -1.0, 0.0, 0.0, -1.0, 0.2576, 0.8571, 0.4462, -0.2576, 0.8571, 0.4462, -0.2576, 0.8571, 0.4462, -0.2576, 0.8571, 0.4462, -0.2576, 0.8571, 0.4462, -0.5152, 0.8571, 9.342e-07, 0.0, -1.0, 0.0, 0.0, -1.0, 0.0, 0.0, -1.0, 1.238e-07, 0.0, -1.0, 1.238e-07, 0.0, -1.0, 9.905e-07, 0.0, -1.0, -1.238e-07, 0.0, -1.0, -1.238e-07, 0.0, -1.0, -2.476e-07, 0.0, -1.0, 1.238e-07, 0.0, 1.0, 8.138e-07, 0.0, 1.0, 2.953e-06, 0.0, 1.0, -2.854e-07, 0.0, 0.0, 1.0, 0.0, 0.0, 1.0, 0.0, 0.0, 1.0, -0.866, 0.0, -0.5, -0.866, 0.0, -0.5, -0.866, 0.0, -0.5, 0.866, 0.0, -0.5, 0.866, 0.0, -0.5, 0.866, 0.0, -0.5, -0.866, 0.0, 0.5, -0.866, 0.0, 0.5, -0.866, 0.0, 0.5, 0.866, 0.0, 0.5, 0.866, 0.0, 0.5, 0.866, 0.0, 0.5, 0.408, 0.578, -0.7067, 0.408, 0.578, -0.7067, 0.816, 0.578, 1.497e-05, 0.0, 1.0, -1.427e-07, 0.0, 1.0, -9.238e-07, 0.0, 1.0, 2.681e-06, 0.0, 1.0, -1.349e-06, 0.0, 1.0, -2.077e-06, 0.0, 1.0, -4.162e-06, 0.0, 1.0, -1.066e-06, 0.0, 1.0, -2.854e-07, 0.0, 1.0, -2.077e-06, 0.0, 1.0, 1.634e-06, 0.0, 1.0, 2.681e-06, 0.0, 1.0, 2.953e-06, 0.0, 1.0, -2.661e-06, 0.0, 1.0, -4.162e-06, 0.0, 1.0, -9.238e-07, -0.816, 0.578, 8.007e-06, -0.816, 0.578, -1.175e-05, -0.408, 0.578, -0.7067, 0.408, 0.578, 0.7067, 0.408, 0.578, 0.7067, -0.408, 0.578, 0.7067, -0.408, 0.578, -0.7067, -0.408, 0.578, -0.7067, 0.408, 0.578, -0.7067, -0.408, 0.578, 0.7067, -0.408, 0.578, 0.7067, -0.816, 0.578, -1.175e-05, 0.816, 0.578, -7.046e-06, 0.816, 0.578, 1.497e-05, 0.408, 0.578, 0.7067, 0.0, 1.0, 0.0, 0.0, 1.0, 0.0, 0.0, 1.0, 0.0, 0.0, 1.0, 0.0, 0.0, 1.0, 0.0, 0.0, 1.0, 0.0, 0.0, 1.0, 0.0, 0.0, 1.0, 0.0, 0.0, 1.0, 0.0, 0.0, 1.0, 0.0, 0.0, 1.0, 0.0, 0.0, 1.0, 0.0])] * 3)])
me_cube_002_cube_006 = bpy.data.meshes.new('Cube.002_Cube.006')
me_cube_002_cube_006.from_pydata([(-0.1689, 0.8287, 0.3426), (-0.1689, 0.7275, 0.2671), (-0.1689, 0.7271, 0.3236), (0.1306, 0.859, 0.2168), (-0.1306, 0.751, 0.2168), (-0.1306, 0.859, 0.2168), (0.1689, 0.7275, 0.2671), (0.1689, 0.8287, 0.3426), (0.1689, 0.7271, 0.3236), (-0.0563, 0.8287, 0.3426), (-0.0563, 0.7271, 0.3236), (-0.0479, 0.7268, 0.3362), (-0.0479, 0.8358, 0.3591), (-0.1689, 0.8744, 0.2519), (-0.0563, 0.8744, 0.2519), (0.1306, 0.8587, 0.2535), (0.1306, 0.751, 0.2168), (0.0563, 0.7271, 0.3236), (-0.0479, 0.8897, 0.2508), (-0.1306, 0.7512, 0.2646), (0.1306, 0.7512, 0.2646), (-0.1306, 0.8587, 0.2535), (0.0563, 0.8287, 0.3426), (0.0563, 0.8744, 0.2519), (0.0479, 0.8897, 0.2508), (0.0479, 0.8358, 0.3591), (0.0479, 0.7268, 0.3362), (0.1689, 0.8744, 0.2519), (-0.04354, 0.8587, 0.2535)], [], [(0, 1, 2), (3, 4, 5), (6, 7, 8), (9, 2, 10), (9, 11, 12), (13, 9, 14), (15, 16, 3), (6, 8, 17), (12, 18, 9), (17, 11, 10), (19, 16, 20), (6, 17, 10), (18, 14, 9), (21, 4, 19), (9, 0, 2), (22, 23, 24), (22, 24, 25), (26, 17, 22), (15, 20, 16), (17, 26, 11), (1, 19, 6), (25, 26, 22), (2, 1, 10), (10, 1, 6), (27, 22, 7), (3, 5, 28), (6, 27, 7), (19, 4, 16), (7, 17, 8), (9, 10, 11), (18, 25, 24), (25, 11, 26), (23, 14, 24), (13, 0, 9), (0, 13, 1), (21, 5, 4), (3, 16, 4), (13, 14, 21), (14, 28, 21), (15, 27, 20), (20, 27, 6), (1, 13, 19), (19, 20, 6), (13, 21, 19), (27, 23, 22), (21, 28, 5), (15, 3, 28), (7, 22, 17), (18, 12, 25), (25, 12, 11), (23, 27, 15), (15, 28, 23), (14, 18, 24), (23, 28, 14)])
me_cube_002_cube_006.polygons.foreach_set('use_smooth', [True] * 54)
_k = set([(0, 2), (0, 9), (0, 13), (1, 2), (1, 6), (1, 13), (2, 10), (3, 5), (3, 15), (3, 16), (4, 5), (4, 16), (4, 19), (5, 21), (6, 8), (6, 27), (7, 8), (7, 22), (7, 27), (8, 17), (9, 10), (9, 12), (9, 14), (10, 11), (11, 12), (11, 26), (12, 18), (12, 25), (13, 14), (14, 18), (15, 20), (15, 28), (16, 20), (17, 22), (17, 26), (18, 24), (19, 20), (19, 21), (21, 28), (22, 23), (22, 25), (23, 24), (23, 27), (24, 25), (25, 26)])
me_cube_002_cube_006.attributes.new('sharp_edge', 'BOOLEAN', 'EDGE').data.foreach_set('value', [ (min(e.vertices), max(e.vertices)) in _k for e in me_cube_002_cube_006.edges])
me_cube_002_cube_006.materials.append(mat_material_006)
me_cube_002_cube_006.use_remesh_fix_poles = True
me_cube_002_cube_006.use_remesh_preserve_attributes = False
me_cube_002_cube_006.use_mirror_vertex_groups = False
me_cube_002_cube_006.update()
me_cube_002_cube_006.normals_split_custom_set([tuple(v) for v in zip(*[iter([-1.0, -2.425e-08, 0.0, -1.0, -1.478e-07, 0.0, -1.0, -3.238e-07, 0.0, 0.0, 0.0, -1.0, 0.0, 0.0, -1.0, 0.0, 0.0, -1.0, 1.0, -7.002e-08, 0.0, 1.0, 5.125e-08, 0.0, 1.0, -2.429e-07, 0.0, 0.0, -0.1839, 0.9829, 0.0, -0.1839, 0.9829, 0.0, -0.1839, 0.9829, -0.8655, -0.1022, 0.4904, -0.8329, -0.1028, 0.5438, -0.8681, -0.1021, 0.4858, 0.0, 0.8932, 0.4496, 0.0, 0.8932, 0.4496, 0.0, 0.8932, 0.4496, 1.0, 0.0, 0.0, 1.0, 0.0, 0.0, 1.0, 0.0, 0.0, 0.0, -1.0, -0.007127, 0.0, -1.0, -0.007126, 0.0, -0.9999, -0.01112, -0.8529, 0.4675, 0.2325, -0.8447, 0.4782, 0.2403, -0.8523, 0.4683, 0.2331, 0.0, -0.9999, -0.01112, 0.0, -0.9997, -0.02386, 0.0, -0.9999, -0.01112, 0.0, -1.0, 0.005792, 0.0, -1.0, 0.005788, 0.0, -1.0, 0.005788, 0.0, -1.0, -0.007127, 0.0, -0.9999, -0.01112, 0.0, -0.9999, -0.01112, -0.8447, 0.4782, 0.2403, -0.8435, 0.4798, 0.2415, -0.8523, 0.4683, 0.2331, -1.0, 0.0, 0.0, -1.0, 0.0, 0.0, -1.0, 0.0, 0.0, 0.0, -0.1839, 0.9829, 0.0, -0.1839, 0.9829, 0.0, -0.1839, 0.9829, 0.8523, 0.4683, 0.2331, 0.8435, 0.4798, 0.2415, 0.8447, 0.4782, 0.2403, 0.8523, 0.4683, 0.2331, 0.8447, 0.4782, 0.2403, 0.8529, 0.4675, 0.2325, 0.8329, -0.1028, 0.5438, 0.8289, -0.1029, 0.5498, 0.8655, -0.1022, 0.4904, 1.0, 0.0, 0.0, 1.0, 0.0, 0.0, 1.0, 0.0, 0.0, 0.0, -0.9999, -0.01112, 0.0, -0.9997, -0.02386, 0.0, -0.9997, -0.02386, -2.552e-06, -0.103, -0.9947, -7.309e-07, -0.103, -0.9947, 2.552e-06, -0.103, -0.9947, 0.8681, -0.1021, 0.4858, 0.8329, -0.1028, 0.5438, 0.8655, -0.1022, 0.4904, 0.0, -1.0, -0.007126, 0.0, -1.0, -0.007127, 0.0, -0.9999, -0.01112, 0.0, -0.9999, -0.01112, 0.0, -1.0, -0.007127, 0.0, -1.0, -0.007127, 0.0, 0.8932, 0.4496, 0.0, 0.8932, 0.4496, 0.0, 0.8932, 0.4496, 0.0, 1.0, 0.008114, 0.0, 1.0, 0.008118, 0.0, 1.0, 0.008116, 1.0, -7.002e-08, 0.0, 1.0, 1.474e-07, 0.0, 1.0, 5.125e-08, 0.0, 0.0, -1.0, 0.005792, 0.0, -1.0, 0.005792, 0.0, -1.0, 0.005788, 0.0, -0.1839, 0.9829, 0.0, -0.1839, 0.9829, 0.0, -0.1839, 0.9829, -0.8655, -0.1022, 0.4904, -0.8289, -0.1029, 0.5498, -0.8329, -0.1028, 0.5438, 0.0, 0.8954, 0.4453, 0.0, 0.8954, 0.4453, 0.0, 0.8954, 0.4453, 0.0, -0.2056, 0.9786, 0.0, -0.2056, 0.9786, 0.0, -0.2056, 0.9786, 0.0, -0.09432, -0.9955, 0.0, -0.09432, -0.9955, 0.0, -0.06866, -0.9976, 0.0, 0.8932, 0.4496, 0.0, 0.8932, 0.4496, 0.0, 0.8932, 0.4496, -1.0, -2.425e-08, 0.0, -1.0, 7.371e-08, 0.0, -1.0, -1.478e-07, 0.0, -1.0, 0.0, 0.0, -1.0, 0.0, 0.0, -1.0, 0.0, 0.0, 0.0, 0.0, -1.0, 0.0, 0.0, -1.0, 0.0, 0.0, -1.0, 6.303e-06, -0.103, -0.9947, 0.0, -0.09432, -0.9955, 5.254e-06, -0.103, -0.9947, 0.0, -0.09432, -0.9955, 0.0, -0.103, -0.9947, 5.254e-06, -0.103, -0.9947, -5.254e-06, -0.103, -0.9947, -6.303e-06, -0.103, -0.9947, 7.309e-07, -0.103, -0.9947, 7.309e-07, -0.103, -0.9947, -6.303e-06, -0.103, -0.9947, 2.552e-06, -0.103, -0.9947, -2.552e-06, -0.103, -0.9947, 6.303e-06, -0.103, -0.9947, -7.309e-07, -0.103, -0.9947, -7.309e-07, -0.103, -0.9947, 7.309e-07, -0.103, -0.9947, 2.552e-06, -0.103, -0.9947, 6.303e-06, -0.103, -0.9947, 5.254e-06, -0.103, -0.9947, -7.309e-07, -0.103, -0.9947, 0.0, 0.8932, 0.4496, 0.0, 0.8932, 0.4496, 0.0, 0.8932, 0.4496, 0.0, 1.0, 0.008119, 0.0, 1.0, 0.008116, 0.0, 1.0, 0.008118, 0.0, 1.0, 0.008114, 0.0, 1.0, 0.008114, 0.0, 1.0, 0.008116, 0.0, -0.1839, 0.9829, 0.0, -0.1839, 0.9829, 0.0, -0.1839, 0.9829, 0.0, 0.8954, 0.4453, 0.0, 0.8954, 0.4453, 0.0, 0.8954, 0.4453, 0.0, -0.2056, 0.9786, 0.0, -0.2056, 0.9786, 0.0, -0.2056, 0.9786, 0.0, -0.09432, -0.9955, -6.303e-06, -0.103, -0.9947, -5.254e-06, -0.103, -0.9947, -5.254e-06, -0.103, -0.9947, 0.0, -0.103, -0.9947, 0.0, -0.09432, -0.9955, 0.0, -0.09432, -0.9955, 0.0, -0.06866, -0.9976, 0.0, -0.06866, -0.9976, 0.0, -0.09432, -0.9955, 0.0, -0.103, -0.9947, 0.0, -0.09432, -0.9955])] * 3)])
me_cylinder_003_cylinder_023 = bpy.data.meshes.new('Cylinder.003_Cylinder.023')
me_cylinder_003_cylinder_023.from_pydata([(0.1268, 0.9154, 0.05018), (0.1595, 0.9005, 0.06906), (0.1268, 0.9005, 0.05018), (0.1595, 0.9154, 0.06906), (0.1595, 0.9005, 0.1068), (0.1595, 0.9154, 0.1068), (0.1268, 0.9005, 0.1257), (0.1268, 0.9154, 0.1257), (0.09413, 0.9005, 0.1068), (0.09413, 0.9154, 0.1068), (0.09413, 0.9005, 0.06906), (0.09413, 0.9154, 0.06906), (-0.07499, 0.9156, 0.1578), (-0.07499, 0.9027, 0.09409), (-0.07499, 0.9027, 0.1578), (-0.07499, 0.9156, 0.09409), (-0.02383, 0.9156, 0.09409), (-0.06241, 0.9156, 0.09409), (-0.01126, 0.9156, 0.09409), (-0.01126, 0.9027, 0.1578), (-0.01126, 0.9027, 0.09409), (-0.01126, 0.9156, 0.1578), (-0.06241, 0.9156, 0.03006), (-0.06241, 0.9027, 0.09409), (-0.02383, 0.9027, 0.09409), (-0.02383, 0.9027, 0.03006), (-0.03081, 0.9156, 0.01754), (-0.02383, 0.9156, 0.03006), (-0.06241, 0.9027, 0.03006), (-0.05544, 0.9156, 0.01754), (-0.03081, 0.9027, 0.01754), (-0.05544, 0.9027, 0.01754), (-0.1587, 0.7735, -0.3682), (0.1383, 0.9065, -0.3638), (0.1587, 0.7735, -0.3682), (0.2747, 0.9065, -0.1198), (0.3153, 0.6813, -0.1319), (0.2747, 0.9065, 0.08022), (0.3153, 0.6813, 0.1293), (0.1306, 0.9065, 0.2003), (0.1306, 0.6967, 0.2987), (-0.1306, 0.6967, 0.2987), (-0.1306, 0.9065, 0.2003), (-0.3153, 0.6813, 0.1293), (-0.2747, 0.9065, -0.1198), (-0.2747, 0.9065, 0.08022), (-0.3153, 0.6813, -0.1319), (-0.1383, 0.9065, -0.3638)], [], [(0, 1, 2), (3, 4, 1), (5, 6, 4), (7, 8, 6), (0, 7, 5), (9, 10, 8), (11, 2, 10), (1, 6, 2), (12, 13, 14), (15, 16, 17), (18, 19, 20), (21, 14, 19), (20, 14, 13), (15, 21, 18), (16, 22, 17), (15, 23, 13), (20, 16, 18), (20, 23, 24), (25, 26, 27), (17, 28, 23), (24, 27, 16), (23, 25, 24), (29, 30, 31), (28, 30, 25), (27, 29, 22), (22, 31, 28), (32, 33, 34), (34, 35, 36), (36, 37, 38), (38, 39, 40), (39, 41, 40), (42, 43, 41), (42, 39, 44), (45, 46, 43), (44, 32, 46), (32, 47, 33), (34, 33, 35), (36, 35, 37), (38, 37, 39), (39, 42, 41), (42, 45, 43), (35, 33, 47), (47, 44, 35), (45, 42, 44), (39, 37, 35), (35, 44, 39), (45, 44, 46), (44, 47, 32), (46, 32, 34), (41, 43, 46), (36, 38, 43), (43, 46, 36), (34, 36, 46), (43, 40, 41), (0, 3, 1), (3, 5, 4), (5, 7, 6), (7, 9, 8), (5, 3, 0), (0, 11, 9), (9, 7, 0), (9, 11, 10), (11, 0, 2), (10, 2, 6), (1, 4, 6), (6, 8, 10), (12, 15, 13), (15, 18, 16), (18, 21, 19), (21, 12, 14), (20, 19, 14), (15, 12, 21), (16, 27, 22), (15, 17, 23), (20, 24, 16), (20, 13, 23), (25, 30, 26), (17, 22, 28), (24, 25, 27), (23, 28, 25), (29, 26, 30), (28, 31, 30), (27, 26, 29), (22, 29, 31), (43, 38, 40)])
me_cylinder_003_cylinder_023.polygons.foreach_set('use_smooth', [True] * 85)
_k = set([(0, 2), (0, 3), (0, 11), (1, 2), (1, 3), (1, 4), (2, 10), (3, 5), (4, 5), (4, 6), (5, 7), (6, 7), (6, 8), (7, 9), (8, 9), (8, 10), (9, 11), (10, 11), (12, 14), (12, 15), (12, 21), (13, 14), (13, 15), (13, 20), (13, 23), (14, 19), (15, 17), (15, 18), (16, 17), (16, 18), (16, 24), (16, 27), (17, 22), (17, 23), (18, 20), (18, 21), (19, 20), (19, 21), (20, 23), (22, 29), (23, 24), (23, 28), (24, 25), (25, 30), (26, 27), (26, 29), (26, 30), (28, 31), (29, 31), (30, 31), (32, 34), (32, 46), (32, 47), (33, 34), (33, 35), (33, 47), (34, 36), (35, 37), (36, 38), (37, 38), (37, 39), (38, 40), (39, 42), (40, 41), (41, 43), (41, 46), (42, 45), (43, 45), (43, 46), (44, 45), (44, 47)])
me_cylinder_003_cylinder_023.attributes.new('sharp_edge', 'BOOLEAN', 'EDGE').data.foreach_set('value', [ (min(e.vertices), max(e.vertices)) in _k for e in me_cylinder_003_cylinder_023.edges])
me_cylinder_003_cylinder_023.materials.append(mat_material_006)
me_cylinder_003_cylinder_023.use_remesh_fix_poles = True
me_cylinder_003_cylinder_023.use_remesh_preserve_attributes = False
me_cylinder_003_cylinder_023.use_mirror_vertex_groups = False
me_cylinder_003_cylinder_023.update()
me_cylinder_003_cylinder_023.normals_split_custom_set([tuple(v) for v in zip(*[iter([0.5, 0.0, -0.866, 0.5, 0.0, -0.866, 0.5, 0.0, -0.866, 1.0, 0.0, 0.0, 1.0, 0.0, 0.0, 1.0, 0.0, 0.0, 0.5, 0.0, 0.866, 0.5, 0.0, 0.866, 0.5, 0.0, 0.866, -0.5, 0.0, 0.866, -0.5, 0.0, 0.866, -0.5, 0.0, 0.866, 0.0, 1.0, 0.0, 0.0, 1.0, 0.0, 0.0, 1.0, 0.0, -1.0, 0.0, 0.0, -1.0, 0.0, 0.0, -1.0, 0.0, 0.0, -0.5, 0.0, -0.866, -0.5, 0.0, -0.866, -0.5, 0.0, -0.866, 0.0, -1.0, 0.0, 0.0, -1.0, 0.0, 0.0, -1.0, 0.0, -1.0, 0.0, 0.0, -1.0, 0.0, 0.0, -1.0, 0.0, 0.0, 0.0, 0.0, 0.0, 0.0, 0.0, 1.0, 0.0, 0.0, 1.0, 1.0, 0.0, 0.0, 1.0, 0.0, 0.0, 1.0, 0.0, 0.0, 0.0, 0.0, 1.0, 0.0, 0.0, 1.0, 0.0, 0.0, 1.0, 0.0, -1.0, 0.0, 0.0, -1.0, 0.0, 0.0, -1.0, 0.0, 0.0, 1.0, 0.0, 0.0, 1.0, 0.0, 0.0, 1.0, 0.0, 0.0, 1.0, 0.0, 0.0, 1.0, 0.0, 0.0, 1.0, 0.0, 0.0, 0.0, -1.0, 0.0, 0.0, -1.0, 0.0, 0.0, -1.0, 0.0, 0.0, -1.0, 0.0, 0.0, -1.0, 0.0, 0.0, -1.0, 0.0, 0.0, -1.0, -2.291e-09, 4.777e-05, -1.0, -4.777e-05, -2.088e-12, -1.0, 0.9679, 0.0, -0.2515, 0.8735, 0.0, -0.4868, 0.9679, 0.0, -0.2515, -1.0, 0.0, 0.0, -0.9679, 0.0, -0.2515, -1.0, 0.0, 0.0, 1.0, 0.0, 0.0, 0.9679, 0.0, -0.2515, 1.0, 0.0, 0.0, 0.0, -1.0, 0.0, 0.0, -1.0, 0.0, 0.0, -1.0, 0.0, 0.0, 0.0, -1.0, 0.0, 0.0, -1.0, 0.0, 0.0, -1.0, 0.0, -1.0, 0.0, 0.0, -1.0, 0.0, 0.0, -1.0, 0.0, 0.0, 1.0, 0.0, 0.0, 1.0, 0.0, 0.0, 1.0, 0.0, -0.9679, 0.0, -0.2515, -0.8735, 0.0, -0.4868, -0.9679, 0.0, -0.2515, 0.0, 0.03342, -0.9994, 0.0, 0.03342, -0.9994, 0.0, 0.03342, -0.9994, 0.8583, 0.1613, -0.4871, 0.9507, 0.1801, -0.2526, 0.9564, 0.1845, -0.2262, 0.9564, 0.1845, -0.2262, 0.9841, 0.1774, 0.0, 0.9841, 0.1774, 0.0, 0.638, 0.2997, 0.7093, 0.3653, 0.3782, 0.8506, 0.3211, 0.4021, 0.8574, 0.3653, 0.3782, 0.8506, -0.3211, 0.4021, 0.8574, 0.3211, 0.4021, 0.8574, -0.3653, 0.3782, 0.8506, -0.638, 0.2997, 0.7093, -0.3211, 0.4021, 0.8574, 0.0, 1.0, 5.809e-07, 0.0, 1.0, 1.947e-07, 0.0, 1.0, -4.936e-08, -0.9841, 0.1774, 0.0, -0.9564, 0.1845, -0.2262, -0.9841, 0.1774, 0.0, -0.9507, 0.1801, -0.2526, -0.8583, 0.1613, -0.4871, -0.9564, 0.1845, -0.2262, 0.0, 0.03342, -0.9994, 0.0, 0.03342, -0.9994, 0.0, 0.03342, -0.9994, 0.8583, 0.1613, -0.4871, 0.8631, 0.1487, -0.4826, 0.9507, 0.1801, -0.2526, 0.9564, 0.1845, -0.2262, 0.9507, 0.1801, -0.2526, 0.9841, 0.1774, 0.0, 0.638, 0.2997, 0.7093, 0.616, 0.2722, 0.7392, 0.3653, 0.3782, 0.8506, 0.3653, 0.3782, 0.8506, -0.3653, 0.3782, 0.8506, -0.3211, 0.4021, 0.8574, -0.3653, 0.3782, 0.8506, -0.616, 0.2722, 0.7392, -0.638, 0.2997, 0.7093, 0.0, 1.0, -9.014e-08, 0.0, 1.0, 0.0, 0.0, 1.0, -3.305e-07, 0.0, 1.0, -3.305e-07, 0.0, 1.0, -4.936e-08, 0.0, 1.0, -9.014e-08, 0.0, 1.0, 0.0, 0.0, 1.0, 5.809e-07, 0.0, 1.0, -4.936e-08, 0.0, 1.0, 1.947e-07, 0.0, 1.0, 0.0, 0.0, 1.0, -9.014e-08, 0.0, 1.0, -9.014e-08, 0.0, 1.0, -4.936e-08, 0.0, 1.0, 1.947e-07, -0.9841, 0.1774, 0.0, -0.9507, 0.1801, -0.2526, -0.9564, 0.1845, -0.2262, -0.9507, 0.1801, -0.2526, -0.8631, 0.1487, -0.4826, -0.8583, 0.1613, -0.4871, 0.0, -0.9894, -0.1452, 0.0, -0.9317, -0.3633, 0.0, -0.9317, -0.3633, 0.08287, -0.9966, 0.0, 0.08287, -0.9966, 0.0, 0.08287, -0.9966, 0.0, 0.0, -0.9894, -0.1452, 0.0, -0.9996, 0.02905, 0.0, -0.9996, 0.02905, 0.0, -0.9996, 0.02905, 0.0, -0.9894, -0.1452, 0.0, -0.9894, -0.1452, 0.0, -0.9317, -0.3633, 0.0, -0.9894, -0.1452, 0.0, -0.9894, -0.1452, 0.0, -0.9996, 0.02905, 0.0, -0.9959, 0.09029, 0.0, -0.9959, 0.09029, 0.5, 0.0, -0.866, 0.5, 0.0, -0.866, 0.5, 0.0, -0.866, 1.0, 0.0, 0.0, 1.0, 0.0, 0.0, 1.0, 0.0, 0.0, 0.5, 0.0, 0.866, 0.5, 0.0, 0.866, 0.5, 0.0, 0.866, -0.5, 0.0, 0.866, -0.5, 0.0, 0.866, -0.5, 0.0, 0.866, 0.0, 1.0, 0.0, 0.0, 1.0, 0.0, 0.0, 1.0, 0.0, 0.0, 1.0, 0.0, 0.0, 1.0, 0.0, 0.0, 1.0, 0.0, 0.0, 1.0, 0.0, 0.0, 1.0, 0.0, 0.0, 1.0, 0.0, -1.0, 0.0, 0.0, -1.0, 0.0, 0.0, -1.0, 0.0, 0.0, -0.5, 0.0, -0.866, -0.5, 0.0, -0.866, -0.5, 0.0, -0.866, 0.0, -1.0, 0.0, 0.0, -1.0, 0.0, 0.0, -1.0, 0.0, 0.0, -1.0, 0.0, 0.0, -1.0, 0.0, 0.0, -1.0, 0.0, 0.0, -1.0, 0.0, 0.0, -1.0, 0.0, 0.0, -1.0, 0.0, -1.0, 0.0, 0.0, -1.0, 0.0, 0.0, -1.0, 0.0, 0.0, 0.0, 0.0, 0.0, 0.0, 0.0, 1.0, 0.0, 0.0, 1.0, 1.0, 0.0, 0.0, 1.0, 0.0, 0.0, 1.0, 0.0, 0.0, 0.0, 0.0, 1.0, 0.0, 0.0, 1.0, 0.0, 0.0, 1.0, 0.0, -1.0, 0.0, 0.0, -1.0, 0.0, 0.0, -1.0, 0.0, 0.0, 1.0, 0.0, 0.0, 1.0, 0.0, 0.0, 1.0, 0.0, 0.0, 1.0, 0.0, 0.0, 1.0, 0.0, 0.0, 1.0, 0.0, 0.0, 0.0, -1.0, 0.0, 0.0, -1.0, 0.0, 0.0, -1.0, 0.0, 0.0, -1.0, -4.777e-05, -2.088e-12, -1.0, 0.0, 0.0, -1.0, 0.0, 0.0, 1.0, 0.0, 0.0, 1.0, 0.0, 0.0, 1.0, 0.9679, 0.0, -0.2515, 0.8735, 0.0, -0.4868, 0.8735, 0.0, -0.4868, -1.0, 0.0, 0.0, -0.9679, 0.0, -0.2515, -0.9679, 0.0, -0.2515, 1.0, 0.0, 0.0, 0.9679, 0.0, -0.2515, 0.9679, 0.0, -0.2515, 0.0, -1.0, 0.0, 0.0, -1.0, 0.0, 0.0, -1.0, 0.0, 0.0, 0.0, -1.0, 0.0, 0.0, -1.0, 0.0, 0.0, -1.0, 0.0, -1.0, 0.0, 0.0, -1.0, 0.0, 0.0, -1.0, 0.0, 0.0, 1.0, 0.0, 0.0, 1.0, 0.0, 0.0, 1.0, 0.0, -0.9679, 0.0, -0.2515, -0.8735, 0.0, -0.4868, -0.8735, 0.0, -0.4868, 0.0, -0.9996, 0.02905, 0.0, -0.9996, 0.02905, 0.0, -0.9959, 0.09029])] * 3)])
me_cylinder = bpy.data.meshes.new('Cylinder')
me_cylinder.from_pydata([(0.03441, 0.7824, 0.4031), (0.0172, 0.7526, 0.321), (0.03441, 0.7824, 0.321), (0.0172, 0.7526, 0.4031), (-0.0172, 0.7526, 0.321), (-0.0172, 0.7526, 0.4031), (-0.03441, 0.7824, 0.321), (-0.03441, 0.7824, 0.4031), (-0.0172, 0.8122, 0.321), (-0.0172, 0.8122, 0.4031), (-0.02734, 0.7824, 0.4031), (-0.01367, 0.806, 0.4031), (0.0172, 0.8122, 0.321), (0.0172, 0.8122, 0.4031), (0.01158, 0.8024, 0.8745), (0.01367, 0.806, 0.4031), (-0.01367, 0.7587, 0.4031), (0.01367, 0.7587, 0.4031), (0.02734, 0.7824, 0.4031), (-0.02315, 0.7824, 0.8745), (0.01158, 0.7623, 0.8745), (0.02315, 0.7824, 0.8745), (-0.01158, 0.8024, 0.8745), (-0.01158, 0.7623, 0.8745)], [], [(0, 1, 2), (3, 4, 1), (5, 6, 4), (7, 8, 6), (9, 10, 11), (9, 12, 8), (13, 2, 12), (1, 8, 12), (11, 14, 15), (3, 16, 5), (9, 15, 13), (0, 17, 3), (7, 16, 10), (13, 18, 0), (16, 19, 10), (18, 20, 17), (15, 21, 18), (11, 19, 22), (17, 23, 16), (0, 3, 1), (3, 5, 4), (5, 7, 6), (7, 9, 8), (9, 7, 10), (9, 13, 12), (13, 0, 2), (12, 2, 1), (1, 4, 6), (6, 8, 1), (11, 22, 14), (3, 17, 16), (9, 11, 15), (0, 18, 17), (7, 5, 16), (13, 15, 18), (16, 23, 19), (18, 21, 20), (15, 14, 21), (11, 10, 19), (17, 20, 23), (21, 22, 23), (23, 20, 21), (21, 14, 22), (22, 19, 23)])
me_cylinder.polygons.foreach_set('use_smooth', [True] * 44)
me_cylinder.polygons.foreach_set('material_index', [0, 0, 0, 0, 0, 0, 0, 0, 0, 0, 0, 0, 0, 0, 0, 0, 0, 0, 0, 0, 0, 0, 0, 0, 0, 0, 0, 0, 0, 0, 0, 0, 0, 0, 0, 0, 0, 0, 0, 0, 1, 1, 1, 1])
_k = set([(0, 2), (0, 3), (0, 13), (1, 2), (1, 3), (1, 4), (2, 12), (3, 5), (4, 5), (4, 6), (5, 7), (6, 7), (6, 8), (7, 9), (8, 9), (8, 12), (9, 13), (10, 11), (10, 16), (10, 19), (11, 15), (11, 22), (12, 13), (14, 15), (14, 21), (14, 22), (15, 18), (16, 17), (16, 23), (17, 18), (17, 20), (18, 21), (19, 22), (19, 23), (20, 21), (20, 23)])
me_cylinder.attributes.new('sharp_edge', 'BOOLEAN', 'EDGE').data.foreach_set('value', [ (min(e.vertices), max(e.vertices)) in _k for e in me_cylinder.edges])
me_cylinder.materials.append(mat_material_006)
me_cylinder.materials.append(mat_material_004)
me_cylinder.use_remesh_fix_poles = True
me_cylinder.use_remesh_preserve_attributes = False
me_cylinder.use_mirror_vertex_groups = False
me_cylinder.update()
me_cylinder.normals_split_custom_set([tuple(v) for v in zip(*[iter([0.866, -0.5, 0.0, 0.866, -0.5, 0.0, 0.866, -0.5, 0.0, 0.0, -1.0, 0.0, 0.0, -1.0, 0.0, 0.0, -1.0, 0.0, -0.866, -0.5, 0.0, -0.866, -0.5, 0.0, -0.866, -0.5, 0.0, -0.866, 0.5, 0.0, -0.866, 0.5, 0.0, -0.866, 0.5, 0.0, 0.0, 0.0, 1.0, 0.0, 0.0, 1.0, 0.0, 0.0, 1.0, 0.0, 1.0, 0.0, 0.0, 1.0, 0.0, 0.0, 1.0, 0.0, 0.866, 0.5, 0.0, 0.866, 0.5, 0.0, 0.866, 0.5, 0.0, -3.338e-12, 0.0, -1.0, 9.084e-07, 0.0, -1.0, -4.542e-07, 0.0, -1.0, 0.0, 1.0, 0.007696, 0.0, 1.0, 0.007696, 0.0, 1.0, 0.007696, -1.106e-06, 0.0, 1.0, 1.002e-06, 0.0, 1.0, 1.106e-06, 0.0, 1.0, 0.0, 0.0, 1.0, 0.0, 0.0, 1.0, 0.0, 0.0, 1.0, -2.066e-07, 0.0, 1.0, -1.002e-06, 0.0, 1.0, -1.106e-06, 0.0, 1.0, 2.066e-07, 0.0, 1.0, 1.002e-06, 0.0, 1.0, 0.0, 0.0, 1.0, 0.0, 0.0, 1.0, 0.0, 0.0, 1.0, -2.066e-07, 0.0, 1.0, -0.866, -0.5, 0.007697, -0.866, -0.5, 0.007695, -0.866, -0.5, 0.007697, 0.866, -0.5, 0.007695, 0.866, -0.5, 0.007697, 0.866, -0.5, 0.007695, 0.866, 0.5, 0.007697, 0.866, 0.5, 0.007695, 0.866, 0.5, 0.007697, -0.866, 0.5, 0.007697, -0.866, 0.5, 0.007695, -0.866, 0.5, 0.007694, 0.0, -1.0, 0.007696, 0.0, -1.0, 0.007696, 0.0, -1.0, 0.007696, 0.866, -0.5, 0.0, 0.866, -0.5, 0.0, 0.866, -0.5, 0.0, 0.0, -1.0, 0.0, 0.0, -1.0, 0.0, 0.0, -1.0, 0.0, -0.866, -0.5, 0.0, -0.866, -0.5, 0.0, -0.866, -0.5, 0.0, -0.866, 0.5, 0.0, -0.866, 0.5, 0.0, -0.866, 0.5, 0.0, 0.0, 0.0, 1.0, 2.066e-07, 0.0, 1.0, 0.0, 0.0, 1.0, 0.0, 1.0, 0.0, 0.0, 1.0, 0.0, 0.0, 1.0, 0.0, 0.866, 0.5, 0.0, 0.866, 0.5, 0.0, 0.866, 0.5, 0.0, -4.542e-07, 0.0, -1.0, -1.817e-06, 0.0, -1.0, -3.338e-12, 0.0, -1.0, -3.338e-12, 0.0, -1.0, 0.0, 0.0, -1.0, 1.363e-06, 0.0, -1.0, 1.363e-06, 0.0, -1.0, 9.084e-07, 0.0, -1.0, -3.338e-12, 0.0, -1.0, 0.0, 1.0, 0.007696, 0.0, 1.0, 0.007696, 0.0, 1.0, 0.007696, -1.106e-06, 0.0, 1.0, -1.002e-06, 0.0, 1.0, 1.002e-06, 0.0, 1.0, 0.0, 0.0, 1.0, 0.0, 0.0, 1.0, 0.0, 0.0, 1.0, -2.066e-07, 0.0, 1.0, 0.0, 0.0, 1.0, -1.002e-06, 0.0, 1.0, 2.066e-07, 0.0, 1.0, 1.106e-06, 0.0, 1.0, 1.002e-06, 0.0, 1.0, 0.0, 0.0, 1.0, 0.0, 0.0, 1.0, 0.0, 0.0, 1.0, -0.866, -0.5, 0.007697, -0.866, -0.5, 0.007694, -0.866, -0.5, 0.007695, 0.866, -0.5, 0.007695, 0.866, -0.5, 0.007697, 0.866, -0.5, 0.007697, 0.866, 0.5, 0.007697, 0.866, 0.5, 0.007694, 0.866, 0.5, 0.007695, -0.866, 0.5, 0.007697, -0.866, 0.5, 0.007697, -0.866, 0.5, 0.007695, 0.0, -1.0, 0.007696, 0.0, -1.0, 0.007696, 0.0, -1.0, 0.007696, 0.0, 0.0, 1.0, 0.0, 0.0, 1.0, 0.0, 0.0, 1.0, 0.0, 0.0, 1.0, 0.0, 0.0, 1.0, 0.0, 0.0, 1.0, 0.0, 0.0, 1.0, 0.0, 0.0, 1.0, 0.0, 0.0, 1.0, 0.0, 0.0, 1.0, 0.0, 0.0, 1.0, 0.0, 0.0, 1.0])] * 3)])

# ---- objects
ob_light = bpy.data.objects.new('Light', light_light)
ob_camera = bpy.data.objects.new('Camera', cam_camera)
ob_cube_005_cube_010 = bpy.data.objects.new('Cube.005_Cube.010', me_cube_005_cube_010)
ob_cube_004_cube_008 = bpy.data.objects.new('Cube.004_Cube.008', me_cube_004_cube_008)
ob_cylinder_005_cylinder_025 = bpy.data.objects.new('Cylinder.005_Cylinder.025', me_cylinder_005_cylinder_025)
ob_cylinder_004_cylinder_024 = bpy.data.objects.new('Cylinder.004_Cylinder.024', me_cylinder_004_cylinder_024)
ob_cube_002_cube_006 = bpy.data.objects.new('Cube.002_Cube.006', me_cube_002_cube_006)
ob_cylinder_003_cylinder_023 = bpy.data.objects.new('Cylinder.003_Cylinder.023', me_cylinder_003_cylinder_023)
ob_cylinder = bpy.data.objects.new('Cylinder', me_cylinder)

# ---- transforms, parenting, visibility, modifiers, constraints
ob_light.location = (4.076, 1.005, 5.904)
ob_light.rotation_euler = (0.6503, 0.05522, 1.866)
ob_light.scale = (1.0, 2.0, 1.0)
ob_light.lock_rotations_4d = False
ob_light.empty_display_type = 'ARROWS'
ob_light.color = (0.0, 0.0, 0.0, 0.0)
ob_light.lineart.crease_threshold = 0.0
ob_camera.location = (7.359, -6.926, 4.958)
ob_camera.rotation_euler = (1.109, 0.0, 0.8149)
ob_camera.lock_rotations_4d = False
ob_camera.empty_display_type = 'ARROWS'
ob_camera.color = (0.0, 0.0, 0.0, 0.0)
ob_camera.display_type = 'WIRE'
ob_camera.lineart.crease_threshold = 0.0
ob_cube_005_cube_010.location = (0.0, 0.0, 0.0)
ob_cube_005_cube_010.rotation_euler = (1.571, -0.0, 0.0)
ob_cube_005_cube_010.scale = (1.0, 1.5, 1.0)
ob_cube_005_cube_010.lineart.crease_threshold = 0.0
ob_cube_004_cube_008.location = (0.0, 0.0, 0.2944)
ob_cube_004_cube_008.rotation_euler = (1.571, -0.0, 0.0)
ob_cube_004_cube_008.lineart.crease_threshold = 0.0
ob_cylinder_005_cylinder_025.location = (0.0, 0.0, 0.3697)
ob_cylinder_005_cylinder_025.rotation_euler = (1.571, -0.0, 0.0)
ob_cylinder_005_cylinder_025.lineart.crease_threshold = 0.0
ob_cylinder_004_cylinder_024.location = (0.0, 0.0, 0.353)
ob_cylinder_004_cylinder_024.rotation_euler = (1.571, -0.0, 0.0)
ob_cylinder_004_cylinder_024.lineart.crease_threshold = 0.0
ob_cube_002_cube_006.location = (0.0, 0.0, 0.3325)
ob_cube_002_cube_006.rotation_euler = (1.571, -0.0, 0.0)
ob_cube_002_cube_006.lineart.crease_threshold = 0.0
ob_cylinder_003_cylinder_023.location = (0.0, 0.0, 0.3337)
ob_cylinder_003_cylinder_023.rotation_euler = (1.571, -0.0, 0.0)
ob_cylinder_003_cylinder_023.lineart.crease_threshold = 0.0
ob_cylinder.location = (0.0, 0.0, 0.3316)
ob_cylinder.rotation_euler = (1.571, -0.0, 0.0)
ob_cylinder.lineart.crease_threshold = 0.0

# ---- collection membership
col_collection.objects.link(ob_light)
col_collection.objects.link(ob_camera)
col_collection.objects.link(ob_cube_005_cube_010)
col_collection.objects.link(ob_cube_004_cube_008)
col_collection.objects.link(ob_cylinder_005_cylinder_025)
col_collection.objects.link(ob_cylinder_004_cylinder_024)
col_collection.objects.link(ob_cube_002_cube_006)
col_collection.objects.link(ob_cylinder_003_cylinder_023)
col_collection.objects.link(ob_cylinder)

# ---- scene / render settings (as saved in the file)
scene.camera = ob_camera
scene.frame_start = 1; scene.frame_end = 250; scene.frame_set(1)
scene.render.engine = 'BLENDER_EEVEE_NEXT'
scene.cycles.use_denoising = False
scene.cycles.samples = 128
scene.cycles.sampling_pattern = 'TABULATED_SOBOL'
scene.cycles.use_adaptive_sampling = False
scene.cycles.use_light_tree = False
scene.view_settings.view_transform = 'Filmic'
bpy.context.view_layer.update()
